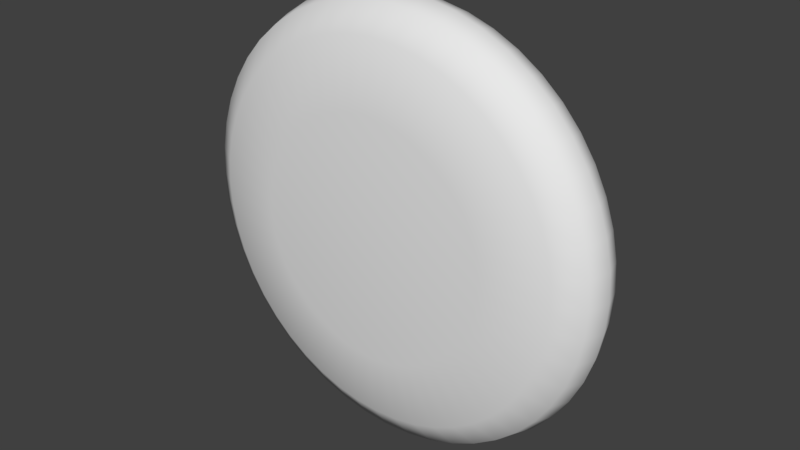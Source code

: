 # Source: Fan.blend  (saved by Blender 2.79.0; exported with 4.5.12 LTS)
import bpy
from mathutils import Matrix  # noqa: F401  (used for matrix-valued properties, if any)

bpy.ops.wm.read_factory_settings(use_empty=True)
scene = bpy.context.scene
scene.name = 'Scene'

# ---- collections
col_collection_1 = bpy.data.collections.new('Collection 1'); scene.collection.children.link(col_collection_1)
col_collection_11 = bpy.data.collections.new('Collection 11'); scene.collection.children.link(col_collection_11)

# ---- world
world_world = bpy.data.worlds.new('World'); scene.world = world_world
world_world.color = (0.05088, 0.05088, 0.05088)
world_world.use_sun_shadow = False
world_world.sun_shadow_jitter_overblur = 0.0
world_world.cycles.sampling_method = 'MANUAL'

# ---- meshes
me_cylinder = bpy.data.meshes.new('Cylinder')
me_cylinder.from_pydata([(0.0, -0.2, 1.0), (0.0, 0.2, 1.0), (0.1951, -0.2, 1.019), (0.1951, 0.2, 1.019), (0.3827, -0.2, 1.076), (0.3827, 0.2, 1.076), (0.5556, -0.2, 1.169), (0.5556, 0.2, 1.169), (0.7071, -0.2, 1.293), (0.7071, 0.2, 1.293), (0.8315, -0.2, 1.444), (0.8315, 0.2, 1.444), (0.9239, -0.2, 1.617), (0.9239, 0.2, 1.617), (0.9808, -0.2, 1.805), (0.9808, 0.2, 1.805), (1.0, -0.2, 2.0), (1.0, 0.2, 2.0), (0.9808, -0.2, 2.195), (0.9808, 0.2, 2.195), (0.9239, -0.2, 2.383), (0.9239, 0.2, 2.383), (0.8315, -0.2, 2.556), (0.8315, 0.2, 2.556), (0.7071, -0.2, 2.707), (0.7071, 0.2, 2.707), (0.5556, -0.2, 2.831), (0.5556, 0.2, 2.831), (0.3827, -0.2, 2.924), (0.3827, 0.2, 2.924), (0.1951, -0.2, 2.981), (0.1951, 0.2, 2.981), (-3.258e-07, -0.2, 3.0), (-3.258e-07, 0.2, 3.0), (-0.1951, -0.2, 2.981), (-0.1951, 0.2, 2.981), (-0.3827, -0.2, 2.924), (-0.3827, 0.2, 2.924), (-0.5556, -0.2, 2.831), (-0.5556, 0.2, 2.831), (-0.7071, -0.2, 2.707), (-0.7071, 0.2, 2.707), (-0.8315, -0.2, 2.556), (-0.8315, 0.2, 2.556), (-0.9239, -0.2, 2.383), (-0.9239, 0.2, 2.383), (-0.9808, -0.2, 2.195), (-0.9808, 0.2, 2.195), (-1.0, -0.2, 2.0), (-1.0, 0.2, 2.0), (-0.9808, -0.2, 1.805), (-0.9808, 0.2, 1.805), (-0.9239, -0.2, 1.617), (-0.9239, 0.2, 1.617), (-0.8315, -0.2, 1.444), (-0.8315, 0.2, 1.444), (-0.7071, -0.2, 1.293), (-0.7071, 0.2, 1.293), (-0.5556, -0.2, 1.169), (-0.5556, 0.2, 1.169), (-0.3827, -0.2, 1.076), (-0.3827, 0.2, 1.076), (-0.1951, -0.2, 1.019), (-0.1951, 0.2, 1.019), (-1.072, 0.05606, 1.811), (-1.203, 0.07355, 1.845), (-1.383, 0.09492, 1.919), (-1.6, 0.1173, 2.047), (-1.817, 0.1351, 2.223), (-1.996, 0.1435, 2.441), (-2.107, 0.139, 2.683), (-2.128, 0.1199, 2.932), (-2.068, 0.08585, 3.206), (-1.941, 0.03954, 3.501), (-1.763, -0.0126, 3.771), (-1.534, -0.06927, 4.004), (-1.267, -0.1285, 4.201), (-1.015, -0.18, 4.336), (-0.806, -0.2182, 4.399), (-0.5262, -0.2496, 4.264), (-0.4846, -0.2409, 4.095), (-0.5124, -0.2205, 3.916), (-0.5933, -0.1904, 3.722), (-0.6937, -0.1551, 3.503), (-0.7682, -0.1227, 3.272), (-0.7935, -0.09712, 3.032), (-0.762, -0.08125, 2.801), (-0.6396, -0.2422, 4.378), (-0.8353, 0.01685, 1.849), (-0.5932, -0.09045, 2.622), (-1.056, 0.1545, 1.82), (-1.188, 0.172, 1.854), (-1.368, 0.1933, 1.927), (-1.585, 0.2157, 2.055), (-1.801, 0.2335, 2.232), (-1.981, 0.2419, 2.45), (-2.092, 0.2374, 2.692), (-2.113, 0.2183, 2.941), (-2.053, 0.1843, 3.215), (-1.926, 0.138, 3.51), (-1.747, 0.08583, 3.78), (-1.518, 0.02915, 4.013), (-1.251, -0.03011, 4.209), (-0.9994, -0.0816, 4.345), (-0.7907, -0.1198, 4.408), (-0.5109, -0.1512, 4.273), (-0.4693, -0.1425, 4.104), (-0.4971, -0.1221, 3.925), (-0.578, -0.09196, 3.73), (-0.6784, -0.05667, 3.512), (-0.7529, -0.02428, 3.281), (-0.7782, 0.001303, 3.041), (-0.7467, 0.01717, 2.81), (-0.6243, -0.1438, 4.386), (-0.8199, 0.1153, 1.858), (-0.5779, 0.007968, 2.631), (6.519e-08, -0.1262, 2.0), (6.892e-08, 0.08218, 2.0), (0.0, 2.98e-07, 1.0), (0.1951, 2.98e-07, 1.019), (0.3827, 2.98e-07, 1.076), (0.5556, 2.98e-07, 1.169), (0.7071, 2.98e-07, 1.293), (0.8315, 2.98e-07, 1.444), (0.9239, 2.98e-07, 1.617), (0.9808, 2.98e-07, 1.805), (1.0, 2.98e-07, 2.0), (0.9808, 2.98e-07, 2.195), (0.9239, 2.98e-07, 2.383), (0.8315, 3.278e-07, 2.556), (0.7071, 2.98e-07, 2.707), (0.5556, 2.98e-07, 2.831), (0.3827, 2.98e-07, 2.924), (0.1951, 2.98e-07, 2.981), (-3.258e-07, 3.278e-07, 3.0), (-0.1951, 3.278e-07, 2.981), (-0.3827, 2.98e-07, 2.924), (-0.5556, 2.98e-07, 2.831), (-0.7071, 2.98e-07, 2.707), (-0.8315, 2.98e-07, 2.556), (-0.9239, 2.98e-07, 2.383), (-0.9808, 2.98e-07, 2.195), (-1.0, 2.98e-07, 2.0), (-0.9808, 2.98e-07, 1.805), (-0.9239, 2.98e-07, 1.617), (-0.8315, 2.98e-07, 1.444), (-0.7071, 2.98e-07, 1.293), (-0.5556, 2.98e-07, 1.169), (-0.3827, 2.98e-07, 1.076), (-0.1951, 2.98e-07, 1.019), (0.3724, 0.05606, 3.023), (0.4674, 0.07355, 3.12), (0.621, 0.09492, 3.238), (0.8404, 0.1173, 3.363), (1.102, 0.1351, 3.462), (1.38, 0.1435, 3.508), (1.645, 0.139, 3.483), (1.872, 0.1199, 3.377), (2.078, 0.08585, 3.188), (2.27, 0.03954, 2.931), (2.415, -0.0126, 2.641), (2.503, -0.06927, 2.326), (2.539, -0.1285, 1.997), (2.531, -0.18, 1.711), (2.481, -0.2182, 1.498), (2.224, -0.2496, 1.324), (2.056, -0.2409, 1.372), (1.916, -0.2205, 1.486), (1.788, -0.1904, 1.653), (1.649, -0.1551, 1.849), (1.486, -0.1227, 2.029), (1.29, -0.09712, 2.171), (1.074, -0.08125, 2.26), (2.379, -0.2422, 1.365), (0.2865, 0.01685, 2.799), (0.8352, -0.09045, 2.203), (0.3724, 0.1545, 3.005), (0.4674, 0.172, 3.102), (0.621, 0.1933, 3.221), (0.8405, 0.2157, 3.345), (1.102, 0.2335, 3.444), (1.38, 0.2419, 3.491), (1.645, 0.2374, 3.466), (1.872, 0.2183, 3.359), (2.078, 0.1843, 3.17), (2.27, 0.138, 2.913), (2.415, 0.08583, 2.623), (2.503, 0.02915, 2.308), (2.539, -0.03011, 1.979), (2.531, -0.0816, 1.693), (2.481, -0.1198, 1.481), (2.224, -0.1512, 1.306), (2.056, -0.1425, 1.355), (1.916, -0.1221, 1.468), (1.788, -0.09196, 1.635), (1.649, -0.05667, 1.832), (1.486, -0.02428, 2.011), (1.29, 0.001303, 2.154), (1.074, 0.01717, 2.242), (2.379, -0.1438, 1.347), (0.2866, 0.1153, 2.781), (0.8352, 0.007968, 2.185), (0.6994, 0.05606, 1.166), (0.736, 0.07355, 1.035), (0.7621, 0.09492, 0.8429), (0.7599, 0.1173, 0.5908), (0.7149, 0.1351, 0.3149), (0.6164, 0.1435, 0.05081), (0.462, 0.139, -0.1662), (0.2567, 0.1199, -0.3095), (-0.01023, 0.08585, -0.3939), (-0.3291, 0.03954, -0.4315), (-0.6522, -0.0126, -0.4118), (-0.9688, -0.06927, -0.3303), (-1.272, -0.1285, -0.1973), (-1.516, -0.18, -0.04692), (-1.675, -0.2182, 0.1022), (-1.697, -0.2496, 0.4124), (-1.572, -0.2409, 0.533), (-1.403, -0.2205, 0.5982), (-1.194, -0.1904, 0.6254), (-0.9549, -0.1551, 0.6476), (-0.7177, -0.1227, 0.6986), (-0.4967, -0.09712, 0.7969), (-0.3125, -0.08125, 0.9397), (-1.739, -0.2422, 0.2573), (0.5487, 0.01685, 1.352), (-0.242, -0.09045, 1.175), (0.684, 0.1545, 1.175), (0.7207, 0.172, 1.044), (0.7467, 0.1933, 0.8518), (0.7445, 0.2157, 0.5997), (0.6995, 0.2335, 0.3237), (0.6011, 0.2419, 0.05965), (0.4467, 0.2374, -0.1574), (0.2414, 0.2183, -0.3006), (-0.02556, 0.1843, -0.3851), (-0.3444, 0.138, -0.4227), (-0.6676, 0.08583, -0.4029), (-0.9842, 0.02915, -0.3215), (-1.288, -0.03011, -0.1885), (-1.531, -0.0816, -0.03809), (-1.69, -0.1198, 0.111), (-1.713, -0.1512, 0.4212), (-1.587, -0.1425, 0.5418), (-1.419, -0.1221, 0.607), (-1.21, -0.09196, 0.6342), (-0.9702, -0.05667, 0.6565), (-0.733, -0.02428, 0.7074), (-0.5121, 0.001303, 0.8058), (-0.3278, 0.01717, 0.9485), (-1.755, -0.1438, 0.2661), (0.5334, 0.1153, 1.361), (-0.2573, 0.007968, 1.184)], [], [(118, 1, 3, 119), (119, 3, 5, 120), (120, 5, 7, 121), (121, 7, 9, 122), (122, 9, 11, 123), (123, 11, 13, 124), (124, 13, 15, 125), (125, 15, 17, 126), (126, 17, 19, 127), (127, 19, 21, 128), (128, 21, 23, 129), (129, 23, 25, 130), (130, 25, 27, 131), (131, 27, 29, 132), (132, 29, 31, 133), (133, 31, 33, 134), (134, 33, 35, 135), (135, 35, 37, 136), (136, 37, 39, 137), (137, 39, 41, 138), (138, 41, 43, 139), (139, 43, 45, 140), (140, 45, 47, 141), (141, 47, 49, 142), (142, 49, 51, 143), (143, 51, 53, 144), (144, 53, 55, 145), (145, 55, 57, 146), (146, 57, 59, 147), (147, 59, 61, 148), (21, 19, 117), (148, 61, 63, 149), (149, 63, 1, 118), (65, 64, 86), (66, 65, 86), (86, 85, 66), (66, 85, 67), (68, 67, 85), (69, 68, 85), (85, 84, 69), (69, 84, 70), (71, 70, 84), (72, 71, 84), (73, 72, 84), (84, 83, 73), (73, 83, 74), (75, 74, 83), (83, 82, 75), (75, 82, 76), (82, 81, 76), (76, 81, 77), (81, 80, 77), (77, 80, 78), (80, 79, 78), (87, 78, 79), (64, 88, 89, 86), (91, 112, 90), (92, 112, 91), (112, 92, 111), (92, 93, 111), (94, 111, 93), (95, 111, 94), (111, 95, 110), (95, 96, 110), (97, 110, 96), (98, 110, 97), (99, 110, 98), (110, 99, 109), (99, 100, 109), (101, 109, 100), (109, 101, 108), (101, 102, 108), (108, 102, 107), (102, 103, 107), (107, 103, 106), (103, 104, 106), (106, 104, 105), (113, 105, 104), (90, 112, 115, 114), (72, 73, 99, 98), (64, 65, 91, 90), (80, 81, 107, 106), (86, 89, 115, 112), (73, 74, 100, 99), (66, 67, 93, 92), (81, 82, 108, 107), (88, 64, 90, 114), (74, 75, 101, 100), (67, 68, 94, 93), (82, 83, 109, 108), (75, 76, 102, 101), (68, 69, 95, 94), (83, 84, 110, 109), (76, 77, 103, 102), (69, 70, 96, 95), (84, 85, 111, 110), (77, 78, 104, 103), (70, 71, 97, 96), (85, 86, 112, 111), (87, 79, 105, 113), (71, 72, 98, 97), (78, 87, 113, 104), (65, 66, 92, 91), (79, 80, 106, 105), (10, 12, 116), (28, 30, 116), (46, 48, 116), (2, 4, 116), (20, 22, 116), (38, 40, 116), (56, 58, 116), (12, 14, 116), (30, 32, 116), (48, 50, 116), (4, 6, 116), (22, 24, 116), (40, 42, 116), (58, 60, 116), (14, 16, 116), (32, 34, 116), (50, 52, 116), (6, 8, 116), (24, 26, 116), (42, 44, 116), (60, 62, 116), (16, 18, 116), (34, 36, 116), (52, 54, 116), (8, 10, 116), (26, 28, 116), (44, 46, 116), (0, 2, 116), (62, 0, 116), (18, 20, 116), (36, 38, 116), (54, 56, 116), (39, 37, 117), (57, 55, 117), (13, 11, 117), (31, 29, 117), (49, 47, 117), (5, 3, 117), (23, 21, 117), (41, 39, 117), (59, 57, 117), (15, 13, 117), (33, 31, 117), (51, 49, 117), (7, 5, 117), (25, 23, 117), (43, 41, 117), (61, 59, 117), (17, 15, 117), (35, 33, 117), (53, 51, 117), (9, 7, 117), (27, 25, 117), (45, 43, 117), (63, 61, 117), (19, 17, 117), (37, 35, 117), (55, 53, 117), (11, 9, 117), (29, 27, 117), (47, 45, 117), (3, 1, 117), (1, 63, 117), (62, 149, 118, 0), (60, 148, 149, 62), (58, 147, 148, 60), (56, 146, 147, 58), (54, 145, 146, 56), (52, 144, 145, 54), (50, 143, 144, 52), (48, 142, 143, 50), (46, 141, 142, 48), (44, 140, 141, 46), (42, 139, 140, 44), (40, 138, 139, 42), (38, 137, 138, 40), (36, 136, 137, 38), (34, 135, 136, 36), (32, 134, 135, 34), (30, 133, 134, 32), (28, 132, 133, 30), (26, 131, 132, 28), (24, 130, 131, 26), (22, 129, 130, 24), (20, 128, 129, 22), (18, 127, 128, 20), (16, 126, 127, 18), (14, 125, 126, 16), (12, 124, 125, 14), (10, 123, 124, 12), (8, 122, 123, 10), (6, 121, 122, 8), (4, 120, 121, 6), (2, 119, 120, 4), (0, 118, 119, 2), (151, 150, 172), (152, 151, 172), (172, 171, 152), (152, 171, 153), (154, 153, 171), (155, 154, 171), (171, 170, 155), (155, 170, 156), (157, 156, 170), (158, 157, 170), (159, 158, 170), (170, 169, 159), (159, 169, 160), (161, 160, 169), (169, 168, 161), (161, 168, 162), (168, 167, 162), (162, 167, 163), (167, 166, 163), (163, 166, 164), (166, 165, 164), (173, 164, 165), (150, 174, 175, 172), (177, 198, 176), (178, 198, 177), (198, 178, 197), (178, 179, 197), (180, 197, 179), (181, 197, 180), (197, 181, 196), (181, 182, 196), (183, 196, 182), (184, 196, 183), (185, 196, 184), (196, 185, 195), (185, 186, 195), (187, 195, 186), (195, 187, 194), (187, 188, 194), (194, 188, 193), (188, 189, 193), (193, 189, 192), (189, 190, 192), (192, 190, 191), (199, 191, 190), (176, 198, 201, 200), (158, 159, 185, 184), (150, 151, 177, 176), (166, 167, 193, 192), (172, 175, 201, 198), (159, 160, 186, 185), (152, 153, 179, 178), (167, 168, 194, 193), (174, 150, 176, 200), (160, 161, 187, 186), (153, 154, 180, 179), (168, 169, 195, 194), (161, 162, 188, 187), (154, 155, 181, 180), (169, 170, 196, 195), (162, 163, 189, 188), (155, 156, 182, 181), (170, 171, 197, 196), (163, 164, 190, 189), (156, 157, 183, 182), (171, 172, 198, 197), (173, 165, 191, 199), (157, 158, 184, 183), (164, 173, 199, 190), (151, 152, 178, 177), (165, 166, 192, 191), (203, 202, 224), (204, 203, 224), (224, 223, 204), (204, 223, 205), (206, 205, 223), (207, 206, 223), (223, 222, 207), (207, 222, 208), (209, 208, 222), (210, 209, 222), (211, 210, 222), (222, 221, 211), (211, 221, 212), (213, 212, 221), (221, 220, 213), (213, 220, 214), (220, 219, 214), (214, 219, 215), (219, 218, 215), (215, 218, 216), (218, 217, 216), (225, 216, 217), (202, 226, 227, 224), (229, 250, 228), (230, 250, 229), (250, 230, 249), (230, 231, 249), (232, 249, 231), (233, 249, 232), (249, 233, 248), (233, 234, 248), (235, 248, 234), (236, 248, 235), (237, 248, 236), (248, 237, 247), (237, 238, 247), (239, 247, 238), (247, 239, 246), (239, 240, 246), (246, 240, 245), (240, 241, 245), (245, 241, 244), (241, 242, 244), (244, 242, 243), (251, 243, 242), (228, 250, 253, 252), (210, 211, 237, 236), (202, 203, 229, 228), (218, 219, 245, 244), (224, 227, 253, 250), (211, 212, 238, 237), (204, 205, 231, 230), (219, 220, 246, 245), (226, 202, 228, 252), (212, 213, 239, 238), (205, 206, 232, 231), (220, 221, 247, 246), (213, 214, 240, 239), (206, 207, 233, 232), (221, 222, 248, 247), (214, 215, 241, 240), (207, 208, 234, 233), (222, 223, 249, 248), (215, 216, 242, 241), (208, 209, 235, 234), (223, 224, 250, 249), (225, 217, 243, 251), (209, 210, 236, 235), (216, 225, 251, 242), (203, 204, 230, 229), (217, 218, 244, 243)])
me_cylinder.polygons.foreach_set('use_smooth', [1, 1, 1, 1, 1, 1, 1, 1, 1, 1, 1, 1, 1, 1, 1, 1, 1, 1, 1, 1, 1, 1, 1, 1, 1, 1, 1, 1, 1, 1, 1, 1, 1, 0, 0, 0, 0, 0, 0, 0, 0, 0, 0, 0, 0, 0, 0, 0, 0, 0, 0, 0, 0, 0, 0, 0, 0, 0, 0, 0, 0, 0, 0, 0, 0, 0, 0, 0, 0, 0, 0, 0, 0, 0, 0, 0, 0, 0, 0, 1, 1, 1, 1, 1, 1, 1, 1, 1, 1, 1, 1, 1, 1, 1, 1, 1, 1, 1, 1, 1, 1, 1, 1, 1, 1, 1, 1, 1, 1, 1, 1, 1, 1, 1, 1, 1, 1, 1, 1, 1, 1, 1, 1, 1, 1, 1, 1, 1, 1, 1, 1, 1, 1, 1, 1, 1, 1, 1, 1, 1, 1, 1, 1, 1, 1, 1, 1, 1, 1, 1, 1, 1, 1, 1, 1, 1, 1, 1, 1, 1, 1, 1, 1, 1, 1, 1, 1, 1, 1, 1, 1, 1, 1, 1, 1, 1, 1, 1, 1, 1, 1, 1, 1, 1, 1, 1, 1, 1, 1, 1, 1, 1, 1, 1, 1, 1, 1, 1, 1, 0, 0, 0, 0, 0, 0, 0, 0, 0, 0, 0, 0, 0, 0, 0, 0, 0, 0, 0, 0, 0, 0, 0, 0, 0, 0, 0, 0, 0, 0, 0, 0, 0, 0, 0, 0, 0, 0, 0, 0, 0, 0, 0, 0, 0, 0, 1, 1, 1, 1, 1, 1, 1, 1, 1, 1, 1, 1, 1, 1, 1, 1, 1, 1, 1, 1, 1, 1, 1, 1, 1, 0, 0, 0, 0, 0, 0, 0, 0, 0, 0, 0, 0, 0, 0, 0, 0, 0, 0, 0, 0, 0, 0, 0, 0, 0, 0, 0, 0, 0, 0, 0, 0, 0, 0, 0, 0, 0, 0, 0, 0, 0, 0, 0, 0, 0, 0, 1, 1, 1, 1, 1, 1, 1, 1, 1, 1, 1, 1, 1, 1, 1, 1, 1, 1, 1, 1, 1, 1, 1, 1, 1])
_uv = me_cylinder.uv_layers.new(name='UVMap')
_uv.uv.foreach_set('vector', [0.1902, 0.04795, 0.2185, 0.1025, 0.1737, 0.1326, 0.1352, 0.08464, 0.1352, 0.08464, 0.1737, 0.1326, 0.1356, 0.1709, 0.08855, 0.1313, 0.08855, 0.1313, 0.1356, 0.1709, 0.1058, 0.2158, 0.05186, 0.1862, 0.05186, 0.1862, 0.1058, 0.2158, 0.08523, 0.2658, 0.02658, 0.2473, 0.02658, 0.2473, 0.08523, 0.2658, 0.07483, 0.3187, 0.0137, 0.312, 0.0137, 0.312, 0.07483, 0.3187, 0.07496, 0.3727, 0.0137, 0.3781, 0.0137, 0.3781, 0.07496, 0.3727, 0.08563, 0.4256, 0.02658, 0.4428, 0.02658, 0.4428, 0.08563, 0.4256, 0.1064, 0.4755, 0.05186, 0.5039, 0.05186, 0.5039, 0.1064, 0.4755, 0.1365, 0.5203, 0.08855, 0.5588, 0.08855, 0.5588, 0.1365, 0.5203, 0.1748, 0.5584, 0.1352, 0.6055, 0.1352, 0.6055, 0.1748, 0.5584, 0.2197, 0.5882, 0.1902, 0.6422, 0.1902, 0.6422, 0.2197, 0.5882, 0.2697, 0.6088, 0.2512, 0.6674, 0.2512, 0.6674, 0.2697, 0.6088, 0.3226, 0.6192, 0.3159, 0.6803, 0.3159, 0.6803, 0.3226, 0.6192, 0.3766, 0.6191, 0.382, 0.6803, 0.382, 0.6803, 0.3766, 0.6191, 0.4296, 0.6084, 0.4468, 0.6674, 0.4468, 0.6674, 0.4296, 0.6084, 0.4794, 0.5876, 0.5078, 0.6422, 0.5078, 0.6422, 0.4794, 0.5876, 0.5242, 0.5575, 0.5627, 0.6055, 0.5627, 0.6055, 0.5242, 0.5575, 0.5623, 0.5192, 0.6094, 0.5588, 0.6094, 0.5588, 0.5623, 0.5192, 0.5922, 0.4743, 0.6461, 0.5039, 0.6461, 0.5039, 0.5922, 0.4743, 0.6127, 0.4243, 0.6713, 0.4428, 0.6713, 0.4428, 0.6127, 0.4243, 0.6231, 0.3714, 0.6842, 0.3781, 0.6842, 0.3781, 0.6231, 0.3714, 0.623, 0.3174, 0.6842, 0.312, 0.6842, 0.312, 0.623, 0.3174, 0.6123, 0.2645, 0.6713, 0.2473, 0.6713, 0.2473, 0.6123, 0.2645, 0.5915, 0.2146, 0.6461, 0.1862, 0.6461, 0.1862, 0.5915, 0.2146, 0.5614, 0.1698, 0.6094, 0.1313, 0.6094, 0.1313, 0.5614, 0.1698, 0.5231, 0.1317, 0.5627, 0.08464, 0.5627, 0.08464, 0.5231, 0.1317, 0.4782, 0.1019, 0.5078, 0.04795, 0.5078, 0.04795, 0.4782, 0.1019, 0.4282, 0.08132, 0.4468, 0.02268, 0.4468, 0.02268, 0.4282, 0.08132, 0.3753, 0.07092, 0.382, 0.009792, 0.382, 0.009792, 0.3753, 0.07092, 0.3213, 0.07106, 0.3159, 0.009792, 0.1748, 0.5584, 0.1365, 0.5203, 0.349, 0.3451, 0.3159, 0.009792, 0.3213, 0.07106, 0.2684, 0.08172, 0.2512, 0.02268, 0.2512, 0.02268, 0.2684, 0.08172, 0.2185, 0.1025, 0.1902, 0.04795, 0.9272, 0.5504, 0.9131, 0.5146, 0.6335, 0.6037, 0.9402, 0.6036, 0.9272, 0.5504, 0.6335, 0.6037, 0.6335, 0.6037, 0.5855, 0.6484, 0.9402, 0.6036, 0.9402, 0.6036, 0.5855, 0.6484, 0.9469, 0.6743, 0.9422, 0.7528, 0.9469, 0.6743, 0.5855, 0.6484, 0.922, 0.8292, 0.9422, 0.7528, 0.5855, 0.6484, 0.5855, 0.6484, 0.5259, 0.6816, 0.922, 0.8292, 0.922, 0.8292, 0.5259, 0.6816, 0.8846, 0.894, 0.8307, 0.9393, 0.8846, 0.894, 0.5259, 0.6816, 0.7577, 0.9698, 0.8307, 0.9393, 0.5259, 0.6816, 0.6686, 0.9884, 0.7577, 0.9698, 0.5259, 0.6816, 0.5259, 0.6816, 0.4603, 0.7019, 0.6686, 0.9884, 0.6686, 0.9884, 0.4603, 0.7019, 0.5766, 0.991, 0.4847, 0.9762, 0.5766, 0.991, 0.4603, 0.7019, 0.4603, 0.7019, 0.3932, 0.7142, 0.4847, 0.9762, 0.4847, 0.9762, 0.3932, 0.7142, 0.395, 0.9467, 0.3932, 0.7142, 0.3349, 0.7271, 0.395, 0.9467, 0.395, 0.9467, 0.3349, 0.7271, 0.3218, 0.9107, 0.3349, 0.7271, 0.2892, 0.7496, 0.3218, 0.9107, 0.3218, 0.9107, 0.2892, 0.7496, 0.2725, 0.873, 0.2892, 0.7496, 0.2571, 0.7866, 0.2725, 0.873, 0.2498, 0.8311, 0.2725, 0.873, 0.2571, 0.7866, 0.9131, 0.5146, 0.8651, 0.4663, 0.6466, 0.536, 0.6335, 0.6037, 0.9251, 0.5512, 0.6315, 0.6051, 0.9109, 0.5155, 0.9382, 0.6044, 0.6315, 0.6051, 0.9251, 0.5512, 0.6315, 0.6051, 0.9382, 0.6044, 0.5836, 0.6498, 0.9382, 0.6044, 0.945, 0.6751, 0.5836, 0.6498, 0.9404, 0.7536, 0.5836, 0.6498, 0.945, 0.6751, 0.9203, 0.8301, 0.5836, 0.6498, 0.9404, 0.7536, 0.5836, 0.6498, 0.9203, 0.8301, 0.524, 0.6831, 0.9203, 0.8301, 0.8831, 0.8949, 0.524, 0.6831, 0.8293, 0.9403, 0.524, 0.6831, 0.8831, 0.8949, 0.7563, 0.9709, 0.524, 0.6831, 0.8293, 0.9403, 0.6672, 0.9897, 0.524, 0.6831, 0.7563, 0.9709, 0.524, 0.6831, 0.6672, 0.9897, 0.4584, 0.7035, 0.6672, 0.9897, 0.5752, 0.9925, 0.4584, 0.7035, 0.4833, 0.9778, 0.4584, 0.7035, 0.5752, 0.9925, 0.4584, 0.7035, 0.4833, 0.9778, 0.3914, 0.7159, 0.4833, 0.9778, 0.3936, 0.9484, 0.3914, 0.7159, 0.3914, 0.7159, 0.3936, 0.9484, 0.3331, 0.7289, 0.3936, 0.9484, 0.3203, 0.9125, 0.3331, 0.7289, 0.3331, 0.7289, 0.3203, 0.9125, 0.2874, 0.7515, 0.3203, 0.9125, 0.2709, 0.8749, 0.2874, 0.7515, 0.2874, 0.7515, 0.2709, 0.8749, 0.2554, 0.7886, 0.2481, 0.8331, 0.2554, 0.7886, 0.2709, 0.8749, 0.9109, 0.5155, 0.6315, 0.6051, 0.6445, 0.5373, 0.8629, 0.4673, 0.9951, 0.3571, 0.9951, 0.41, 0.9788, 0.41, 0.9788, 0.3571, 0.9951, 0.0397, 0.9951, 0.06205, 0.9788, 0.06205, 0.9788, 0.0397, 0.9951, 0.7382, 0.9951, 0.7678, 0.9788, 0.7678, 0.9788, 0.7382, 0.9951, 0.9597, 0.9949, 0.9998, 0.9786, 0.9998, 0.9788, 0.9597, 0.9951, 0.41, 0.9951, 0.4634, 0.9788, 0.4634, 0.9788, 0.41, 0.9951, 0.09389, 0.9951, 0.1351, 0.9788, 0.1351, 0.9788, 0.09389, 0.9951, 0.7678, 0.9951, 0.8025, 0.9788, 0.8025, 0.9788, 0.7678, 0.9949, 0.0001561, 0.9951, 0.0397, 0.9788, 0.0397, 0.9786, 0.0001561, 0.9951, 0.4634, 0.9951, 0.5175, 0.9788, 0.5175, 0.9788, 0.4634, 0.9951, 0.1351, 0.9951, 0.1808, 0.9788, 0.1808, 0.9788, 0.1351, 0.9951, 0.8025, 0.9951, 0.8421, 0.9788, 0.8421, 0.9788, 0.8025, 0.9951, 0.5175, 0.9951, 0.5724, 0.9788, 0.5724, 0.9788, 0.5175, 0.9951, 0.1808, 0.9951, 0.2268, 0.9788, 0.2268, 0.9788, 0.1808, 0.9951, 0.8421, 0.9951, 0.882, 0.9788, 0.882, 0.9788, 0.8421, 0.9951, 0.5724, 0.9951, 0.6198, 0.9788, 0.6198, 0.9788, 0.5724, 0.9951, 0.2268, 0.9951, 0.2702, 0.9788, 0.2702, 0.9788, 0.2268, 0.9951, 0.882, 0.9951, 0.9217, 0.9788, 0.9217, 0.9788, 0.882, 0.9951, 0.6198, 0.9951, 0.6559, 0.9788, 0.6559, 0.9788, 0.6198, 0.9951, 0.2702, 0.9951, 0.3111, 0.9788, 0.3111, 0.9788, 0.2702, 0.9951, 0.9217, 0.9951, 0.9597, 0.9788, 0.9597, 0.9788, 0.9217, 0.9951, 0.6835, 0.9951, 0.7097, 0.9788, 0.7097, 0.9788, 0.6835, 0.9951, 0.3111, 0.9951, 0.3571, 0.9788, 0.3571, 0.9788, 0.3111, 0.9951, 0.6559, 0.9951, 0.6835, 0.9788, 0.6835, 0.9788, 0.6559, 0.9951, 0.06205, 0.9951, 0.09389, 0.9788, 0.09389, 0.9788, 0.06205, 0.9951, 0.7097, 0.9951, 0.7382, 0.9788, 0.7382, 0.9788, 0.7097, 0.6226, 0.3179, 0.6227, 0.3718, 0.349, 0.3455, 0.3227, 0.6192, 0.2698, 0.6088, 0.349, 0.3455, 0.08566, 0.2663, 0.1062, 0.2165, 0.349, 0.3455, 0.5229, 0.1325, 0.5611, 0.1705, 0.349, 0.3455, 0.524, 0.5576, 0.4792, 0.5877, 0.349, 0.3455, 0.1068, 0.4757, 0.08606, 0.426, 0.349, 0.3455, 0.2685, 0.08255, 0.3214, 0.0719, 0.349, 0.3455, 0.6227, 0.3718, 0.6123, 0.4247, 0.349, 0.3455, 0.2698, 0.6088, 0.22, 0.5883, 0.349, 0.3455, 0.1062, 0.2165, 0.136, 0.1716, 0.349, 0.3455, 0.5611, 0.1705, 0.5912, 0.2153, 0.349, 0.3455, 0.4792, 0.5877, 0.4295, 0.6084, 0.349, 0.3455, 0.08606, 0.426, 0.07541, 0.3731, 0.349, 0.3455, 0.3214, 0.0719, 0.3753, 0.07177, 0.349, 0.3455, 0.6123, 0.4247, 0.5918, 0.4745, 0.349, 0.3455, 0.22, 0.5883, 0.1751, 0.5585, 0.349, 0.3455, 0.136, 0.1716, 0.174, 0.1334, 0.349, 0.3455, 0.5912, 0.2153, 0.6119, 0.265, 0.349, 0.3455, 0.4295, 0.6084, 0.3766, 0.6191, 0.349, 0.3455, 0.07541, 0.3731, 0.07527, 0.3192, 0.349, 0.3455, 0.3753, 0.07177, 0.4282, 0.08215, 0.349, 0.3455, 0.5918, 0.4745, 0.562, 0.5194, 0.349, 0.3455, 0.1751, 0.5585, 0.1369, 0.5205, 0.349, 0.3455, 0.174, 0.1334, 0.2188, 0.1033, 0.349, 0.3455, 0.6119, 0.265, 0.6226, 0.3179, 0.349, 0.3455, 0.3766, 0.6191, 0.3227, 0.6192, 0.349, 0.3455, 0.07527, 0.3192, 0.08566, 0.2663, 0.349, 0.3455, 0.478, 0.1027, 0.5229, 0.1325, 0.349, 0.3455, 0.4282, 0.08215, 0.478, 0.1027, 0.349, 0.3455, 0.562, 0.5194, 0.524, 0.5576, 0.349, 0.3455, 0.1369, 0.5205, 0.1068, 0.4757, 0.349, 0.3455, 0.2188, 0.1033, 0.2685, 0.08255, 0.349, 0.3455, 0.5922, 0.4743, 0.5623, 0.5192, 0.349, 0.3451, 0.4282, 0.08132, 0.4782, 0.1019, 0.349, 0.3451, 0.07496, 0.3727, 0.07483, 0.3187, 0.349, 0.3451, 0.4296, 0.6084, 0.3766, 0.6191, 0.349, 0.3451, 0.5915, 0.2146, 0.6123, 0.2645, 0.349, 0.3451, 0.1356, 0.1709, 0.1737, 0.1326, 0.349, 0.3451, 0.2197, 0.5882, 0.1748, 0.5584, 0.349, 0.3451, 0.6127, 0.4243, 0.5922, 0.4743, 0.349, 0.3451, 0.3753, 0.07092, 0.4282, 0.08132, 0.349, 0.3451, 0.08563, 0.4256, 0.07496, 0.3727, 0.349, 0.3451, 0.4794, 0.5876, 0.4296, 0.6084, 0.349, 0.3451, 0.5614, 0.1698, 0.5915, 0.2146, 0.349, 0.3451, 0.1058, 0.2158, 0.1356, 0.1709, 0.349, 0.3451, 0.2697, 0.6088, 0.2197, 0.5882, 0.349, 0.3451, 0.6231, 0.3714, 0.6127, 0.4243, 0.349, 0.3451, 0.3213, 0.07106, 0.3753, 0.07092, 0.349, 0.3451, 0.1064, 0.4755, 0.08563, 0.4256, 0.349, 0.3451, 0.5242, 0.5575, 0.4794, 0.5876, 0.349, 0.3451, 0.5231, 0.1317, 0.5614, 0.1698, 0.349, 0.3451, 0.08523, 0.2658, 0.1058, 0.2158, 0.349, 0.3451, 0.3226, 0.6192, 0.2697, 0.6088, 0.349, 0.3451, 0.623, 0.3174, 0.6231, 0.3714, 0.349, 0.3451, 0.2684, 0.08172, 0.3213, 0.07106, 0.349, 0.3451, 0.1365, 0.5203, 0.1064, 0.4755, 0.349, 0.3451, 0.5623, 0.5192, 0.5242, 0.5575, 0.349, 0.3451, 0.4782, 0.1019, 0.5231, 0.1317, 0.349, 0.3451, 0.07483, 0.3187, 0.08523, 0.2658, 0.349, 0.3451, 0.3766, 0.6191, 0.3226, 0.6192, 0.349, 0.3451, 0.6123, 0.2645, 0.623, 0.3174, 0.349, 0.3451, 0.1737, 0.1326, 0.2185, 0.1025, 0.349, 0.3451, 0.2185, 0.1025, 0.2684, 0.08172, 0.349, 0.3451, 0.4282, 0.08215, 0.4466, 0.02359, 0.5076, 0.04883, 0.478, 0.1027, 0.3753, 0.07177, 0.382, 0.01073, 0.4466, 0.02359, 0.4282, 0.08215, 0.3214, 0.0719, 0.316, 0.01073, 0.382, 0.01073, 0.3753, 0.07177, 0.2685, 0.08255, 0.2513, 0.02359, 0.316, 0.01073, 0.3214, 0.0719, 0.2188, 0.1033, 0.1904, 0.04883, 0.2513, 0.02359, 0.2685, 0.08255, 0.174, 0.1334, 0.1356, 0.08546, 0.1904, 0.04883, 0.2188, 0.1033, 0.136, 0.1716, 0.08897, 0.1321, 0.1356, 0.08546, 0.174, 0.1334, 0.1062, 0.2165, 0.05233, 0.1869, 0.08897, 0.1321, 0.136, 0.1716, 0.08566, 0.2663, 0.0271, 0.2478, 0.05233, 0.1869, 0.1062, 0.2165, 0.07527, 0.3192, 0.01423, 0.3125, 0.0271, 0.2478, 0.08566, 0.2663, 0.07541, 0.3731, 0.01423, 0.3785, 0.01423, 0.3125, 0.07527, 0.3192, 0.08606, 0.426, 0.0271, 0.4431, 0.01423, 0.3785, 0.07541, 0.3731, 0.1068, 0.4757, 0.05233, 0.5041, 0.0271, 0.4431, 0.08606, 0.426, 0.1369, 0.5205, 0.08897, 0.5589, 0.05233, 0.5041, 0.1068, 0.4757, 0.1751, 0.5585, 0.1356, 0.6055, 0.08897, 0.5589, 0.1369, 0.5205, 0.22, 0.5883, 0.1904, 0.6421, 0.1356, 0.6055, 0.1751, 0.5585, 0.2698, 0.6088, 0.2513, 0.6674, 0.1904, 0.6421, 0.22, 0.5883, 0.3227, 0.6192, 0.316, 0.6802, 0.2513, 0.6674, 0.2698, 0.6088, 0.3766, 0.6191, 0.382, 0.6802, 0.316, 0.6802, 0.3227, 0.6192, 0.4295, 0.6084, 0.4466, 0.6674, 0.382, 0.6802, 0.3766, 0.6191, 0.4792, 0.5877, 0.5076, 0.6421, 0.4466, 0.6674, 0.4295, 0.6084, 0.524, 0.5576, 0.5624, 0.6055, 0.5076, 0.6421, 0.4792, 0.5877, 0.562, 0.5194, 0.609, 0.5589, 0.5624, 0.6055, 0.524, 0.5576, 0.5918, 0.4745, 0.6456, 0.5041, 0.609, 0.5589, 0.562, 0.5194, 0.6123, 0.4247, 0.6709, 0.4431, 0.6456, 0.5041, 0.5918, 0.4745, 0.6227, 0.3718, 0.6837, 0.3785, 0.6709, 0.4431, 0.6123, 0.4247, 0.6226, 0.3179, 0.6837, 0.3125, 0.6837, 0.3785, 0.6227, 0.3718, 0.6119, 0.265, 0.6709, 0.2478, 0.6837, 0.3125, 0.6226, 0.3179, 0.5912, 0.2153, 0.6456, 0.1869, 0.6709, 0.2478, 0.6119, 0.265, 0.5611, 0.1705, 0.609, 0.1321, 0.6456, 0.1869, 0.5912, 0.2153, 0.5229, 0.1325, 0.5624, 0.08546, 0.609, 0.1321, 0.5611, 0.1705, 0.478, 0.1027, 0.5076, 0.04883, 0.5624, 0.08546, 0.5229, 0.1325, 0.9272, 0.5504, 0.9131, 0.5146, 0.6335, 0.6037, 0.9402, 0.6036, 0.9272, 0.5504, 0.6335, 0.6037, 0.6335, 0.6037, 0.5855, 0.6484, 0.9402, 0.6036, 0.9402, 0.6036, 0.5855, 0.6484, 0.9469, 0.6743, 0.9422, 0.7528, 0.9469, 0.6743, 0.5855, 0.6484, 0.922, 0.8292, 0.9422, 0.7528, 0.5855, 0.6484, 0.5855, 0.6484, 0.5259, 0.6816, 0.922, 0.8292, 0.922, 0.8292, 0.5259, 0.6816, 0.8846, 0.894, 0.8307, 0.9393, 0.8846, 0.894, 0.5259, 0.6816, 0.7577, 0.9698, 0.8307, 0.9393, 0.5259, 0.6816, 0.6686, 0.9884, 0.7577, 0.9698, 0.5259, 0.6816, 0.5259, 0.6816, 0.4603, 0.7019, 0.6686, 0.9884, 0.6686, 0.9884, 0.4603, 0.7019, 0.5766, 0.991, 0.4847, 0.9762, 0.5766, 0.991, 0.4603, 0.7019, 0.4603, 0.7019, 0.3932, 0.7142, 0.4847, 0.9762, 0.4847, 0.9762, 0.3932, 0.7142, 0.395, 0.9467, 0.3932, 0.7142, 0.3349, 0.7271, 0.395, 0.9467, 0.395, 0.9467, 0.3349, 0.7271, 0.3218, 0.9107, 0.3349, 0.7271, 0.2892, 0.7496, 0.3218, 0.9107, 0.3218, 0.9107, 0.2892, 0.7496, 0.2725, 0.873, 0.2892, 0.7496, 0.2571, 0.7866, 0.2725, 0.873, 0.2498, 0.8311, 0.2725, 0.873, 0.2571, 0.7866, 0.9131, 0.5146, 0.8651, 0.4663, 0.6466, 0.536, 0.6335, 0.6037, 0.9251, 0.5512, 0.6315, 0.6051, 0.9109, 0.5155, 0.9382, 0.6044, 0.6315, 0.6051, 0.9251, 0.5512, 0.6315, 0.6051, 0.9382, 0.6044, 0.5836, 0.6498, 0.9382, 0.6044, 0.945, 0.6751, 0.5836, 0.6498, 0.9404, 0.7536, 0.5836, 0.6498, 0.945, 0.6751, 0.9203, 0.8301, 0.5836, 0.6498, 0.9404, 0.7536, 0.5836, 0.6498, 0.9203, 0.8301, 0.524, 0.6831, 0.9203, 0.8301, 0.8831, 0.8949, 0.524, 0.6831, 0.8293, 0.9403, 0.524, 0.6831, 0.8831, 0.8949, 0.7563, 0.9709, 0.524, 0.6831, 0.8293, 0.9403, 0.6672, 0.9897, 0.524, 0.6831, 0.7563, 0.9709, 0.524, 0.6831, 0.6672, 0.9897, 0.4584, 0.7035, 0.6672, 0.9897, 0.5752, 0.9925, 0.4584, 0.7035, 0.4833, 0.9778, 0.4584, 0.7035, 0.5752, 0.9925, 0.4584, 0.7035, 0.4833, 0.9778, 0.3914, 0.7159, 0.4833, 0.9778, 0.3936, 0.9484, 0.3914, 0.7159, 0.3914, 0.7159, 0.3936, 0.9484, 0.3331, 0.7289, 0.3936, 0.9484, 0.3203, 0.9125, 0.3331, 0.7289, 0.3331, 0.7289, 0.3203, 0.9125, 0.2874, 0.7515, 0.3203, 0.9125, 0.2709, 0.8749, 0.2874, 0.7515, 0.2874, 0.7515, 0.2709, 0.8749, 0.2554, 0.7886, 0.2481, 0.8331, 0.2554, 0.7886, 0.2709, 0.8749, 0.9109, 0.5155, 0.6315, 0.6051, 0.6445, 0.5373, 0.8629, 0.4673, 0.9951, 0.3571, 0.9951, 0.41, 0.9788, 0.41, 0.9788, 0.3571, 0.9951, 0.0397, 0.9951, 0.06205, 0.9788, 0.06205, 0.9788, 0.0397, 0.9951, 0.7382, 0.9951, 0.7678, 0.9788, 0.7678, 0.9788, 0.7382, 0.9951, 0.9597, 0.9949, 0.9998, 0.9786, 0.9998, 0.9788, 0.9597, 0.9951, 0.41, 0.9951, 0.4634, 0.9788, 0.4634, 0.9788, 0.41, 0.9951, 0.09389, 0.9951, 0.1351, 0.9788, 0.1351, 0.9788, 0.09389, 0.9951, 0.7678, 0.9951, 0.8025, 0.9788, 0.8025, 0.9788, 0.7678, 0.9949, 0.0001561, 0.9951, 0.0397, 0.9788, 0.0397, 0.9786, 0.0001561, 0.9951, 0.4634, 0.9951, 0.5175, 0.9788, 0.5175, 0.9788, 0.4634, 0.9951, 0.1351, 0.9951, 0.1808, 0.9788, 0.1808, 0.9788, 0.1351, 0.9951, 0.8025, 0.9951, 0.8421, 0.9788, 0.8421, 0.9788, 0.8025, 0.9951, 0.5175, 0.9951, 0.5724, 0.9788, 0.5724, 0.9788, 0.5175, 0.9951, 0.1808, 0.9951, 0.2268, 0.9788, 0.2268, 0.9788, 0.1808, 0.9951, 0.8421, 0.9951, 0.882, 0.9788, 0.882, 0.9788, 0.8421, 0.9951, 0.5724, 0.9951, 0.6198, 0.9788, 0.6198, 0.9788, 0.5724, 0.9951, 0.2268, 0.9951, 0.2702, 0.9788, 0.2702, 0.9788, 0.2268, 0.9951, 0.882, 0.9951, 0.9217, 0.9788, 0.9217, 0.9788, 0.882, 0.9951, 0.6198, 0.9951, 0.6559, 0.9788, 0.6559, 0.9788, 0.6198, 0.9951, 0.2702, 0.9951, 0.3111, 0.9788, 0.3111, 0.9788, 0.2702, 0.9951, 0.9217, 0.9951, 0.9597, 0.9788, 0.9597, 0.9788, 0.9217, 0.9951, 0.6835, 0.9951, 0.7097, 0.9788, 0.7097, 0.9788, 0.6835, 0.9951, 0.3111, 0.9951, 0.3571, 0.9788, 0.3571, 0.9788, 0.3111, 0.9951, 0.6559, 0.9951, 0.6835, 0.9788, 0.6835, 0.9788, 0.6559, 0.9951, 0.06205, 0.9951, 0.09389, 0.9788, 0.09389, 0.9788, 0.06205, 0.9951, 0.7097, 0.9951, 0.7382, 0.9788, 0.7382, 0.9788, 0.7097, 0.9272, 0.5504, 0.9131, 0.5146, 0.6335, 0.6037, 0.9402, 0.6036, 0.9272, 0.5504, 0.6335, 0.6037, 0.6335, 0.6037, 0.5855, 0.6484, 0.9402, 0.6036, 0.9402, 0.6036, 0.5855, 0.6484, 0.9469, 0.6743, 0.9422, 0.7528, 0.9469, 0.6743, 0.5855, 0.6484, 0.922, 0.8292, 0.9422, 0.7528, 0.5855, 0.6484, 0.5855, 0.6484, 0.5259, 0.6816, 0.922, 0.8292, 0.922, 0.8292, 0.5259, 0.6816, 0.8846, 0.894, 0.8307, 0.9393, 0.8846, 0.894, 0.5259, 0.6816, 0.7577, 0.9698, 0.8307, 0.9393, 0.5259, 0.6816, 0.6686, 0.9884, 0.7577, 0.9698, 0.5259, 0.6816, 0.5259, 0.6816, 0.4603, 0.7019, 0.6686, 0.9884, 0.6686, 0.9884, 0.4603, 0.7019, 0.5766, 0.991, 0.4847, 0.9762, 0.5766, 0.991, 0.4603, 0.7019, 0.4603, 0.7019, 0.3932, 0.7142, 0.4847, 0.9762, 0.4847, 0.9762, 0.3932, 0.7142, 0.395, 0.9467, 0.3932, 0.7142, 0.3349, 0.7271, 0.395, 0.9467, 0.395, 0.9467, 0.3349, 0.7271, 0.3218, 0.9107, 0.3349, 0.7271, 0.2892, 0.7496, 0.3218, 0.9107, 0.3218, 0.9107, 0.2892, 0.7496, 0.2725, 0.873, 0.2892, 0.7496, 0.2571, 0.7866, 0.2725, 0.873, 0.2498, 0.8311, 0.2725, 0.873, 0.2571, 0.7866, 0.9131, 0.5146, 0.8651, 0.4663, 0.6466, 0.536, 0.6335, 0.6037, 0.9251, 0.5512, 0.6315, 0.6051, 0.9109, 0.5155, 0.9382, 0.6044, 0.6315, 0.6051, 0.9251, 0.5512, 0.6315, 0.6051, 0.9382, 0.6044, 0.5836, 0.6498, 0.9382, 0.6044, 0.945, 0.6751, 0.5836, 0.6498, 0.9404, 0.7536, 0.5836, 0.6498, 0.945, 0.6751, 0.9203, 0.8301, 0.5836, 0.6498, 0.9404, 0.7536, 0.5836, 0.6498, 0.9203, 0.8301, 0.524, 0.6831, 0.9203, 0.8301, 0.8831, 0.8949, 0.524, 0.6831, 0.8293, 0.9403, 0.524, 0.6831, 0.8831, 0.8949, 0.7563, 0.9709, 0.524, 0.6831, 0.8293, 0.9403, 0.6672, 0.9897, 0.524, 0.6831, 0.7563, 0.9709, 0.524, 0.6831, 0.6672, 0.9897, 0.4584, 0.7035, 0.6672, 0.9897, 0.5752, 0.9925, 0.4584, 0.7035, 0.4833, 0.9778, 0.4584, 0.7035, 0.5752, 0.9925, 0.4584, 0.7035, 0.4833, 0.9778, 0.3914, 0.7159, 0.4833, 0.9778, 0.3936, 0.9484, 0.3914, 0.7159, 0.3914, 0.7159, 0.3936, 0.9484, 0.3331, 0.7289, 0.3936, 0.9484, 0.3203, 0.9125, 0.3331, 0.7289, 0.3331, 0.7289, 0.3203, 0.9125, 0.2874, 0.7515, 0.3203, 0.9125, 0.2709, 0.8749, 0.2874, 0.7515, 0.2874, 0.7515, 0.2709, 0.8749, 0.2554, 0.7886, 0.2481, 0.8331, 0.2554, 0.7886, 0.2709, 0.8749, 0.9109, 0.5155, 0.6315, 0.6051, 0.6445, 0.5373, 0.8629, 0.4673, 0.9951, 0.3571, 0.9951, 0.41, 0.9788, 0.41, 0.9788, 0.3571, 0.9951, 0.0397, 0.9951, 0.06205, 0.9788, 0.06205, 0.9788, 0.0397, 0.9951, 0.7382, 0.9951, 0.7678, 0.9788, 0.7678, 0.9788, 0.7382, 0.9951, 0.9597, 0.9949, 0.9998, 0.9786, 0.9998, 0.9788, 0.9597, 0.9951, 0.41, 0.9951, 0.4634, 0.9788, 0.4634, 0.9788, 0.41, 0.9951, 0.09389, 0.9951, 0.1351, 0.9788, 0.1351, 0.9788, 0.09389, 0.9951, 0.7678, 0.9951, 0.8025, 0.9788, 0.8025, 0.9788, 0.7678, 0.9949, 0.0001561, 0.9951, 0.0397, 0.9788, 0.0397, 0.9786, 0.0001561, 0.9951, 0.4634, 0.9951, 0.5175, 0.9788, 0.5175, 0.9788, 0.4634, 0.9951, 0.1351, 0.9951, 0.1808, 0.9788, 0.1808, 0.9788, 0.1351, 0.9951, 0.8025, 0.9951, 0.8421, 0.9788, 0.8421, 0.9788, 0.8025, 0.9951, 0.5175, 0.9951, 0.5724, 0.9788, 0.5724, 0.9788, 0.5175, 0.9951, 0.1808, 0.9951, 0.2268, 0.9788, 0.2268, 0.9788, 0.1808, 0.9951, 0.8421, 0.9951, 0.882, 0.9788, 0.882, 0.9788, 0.8421, 0.9951, 0.5724, 0.9951, 0.6198, 0.9788, 0.6198, 0.9788, 0.5724, 0.9951, 0.2268, 0.9951, 0.2702, 0.9788, 0.2702, 0.9788, 0.2268, 0.9951, 0.882, 0.9951, 0.9217, 0.9788, 0.9217, 0.9788, 0.882, 0.9951, 0.6198, 0.9951, 0.6559, 0.9788, 0.6559, 0.9788, 0.6198, 0.9951, 0.2702, 0.9951, 0.3111, 0.9788, 0.3111, 0.9788, 0.2702, 0.9951, 0.9217, 0.9951, 0.9597, 0.9788, 0.9597, 0.9788, 0.9217, 0.9951, 0.6835, 0.9951, 0.7097, 0.9788, 0.7097, 0.9788, 0.6835, 0.9951, 0.3111, 0.9951, 0.3571, 0.9788, 0.3571, 0.9788, 0.3111, 0.9951, 0.6559, 0.9951, 0.6835, 0.9788, 0.6835, 0.9788, 0.6559, 0.9951, 0.06205, 0.9951, 0.09389, 0.9788, 0.09389, 0.9788, 0.06205, 0.9951, 0.7097, 0.9951, 0.7382, 0.9788, 0.7382, 0.9788, 0.7097])
me_cylinder.use_remesh_preserve_volume = False
me_cylinder.use_remesh_preserve_attributes = False
me_cylinder.use_mirror_vertex_groups = False
me_cylinder.update()
me_torus = bpy.data.meshes.new('Torus')
me_torus.from_pydata([(3.289, -7.505e-07, 8.536e-08), (3.191, 0.3123, 8.41e-08), (2.81, 0.5571, 7.781e-08), (1.816, 0.6876, 1.128e-07), (1.816, -0.6876, 1.121e-07), (2.81, -0.5571, 1.129e-07), (3.191, -0.3123, 1.043e-07), (3.261, -3.527e-08, -0.4293), (3.163, 0.3123, -0.4165), (2.786, 0.5571, -0.3668), (1.801, 0.6876, -0.2371), (1.801, -0.6876, -0.2371), (2.786, -0.5571, -0.3668), (3.163, -0.3123, -0.4165), (3.177, -7.505e-07, -0.8512), (3.082, 0.3123, -0.8258), (2.715, 0.5571, -0.7274), (1.754, 0.6876, -0.4701), (1.754, -0.6876, -0.4701), (2.715, -0.5571, -0.7274), (3.082, -0.3123, -0.8258), (3.038, -7.505e-07, -1.259), (2.948, 0.3123, -1.221), (2.596, 0.5571, -1.076), (1.678, 0.6876, -0.695), (1.678, -0.6876, -0.695), (2.596, -0.5571, -1.076), (2.948, -0.3123, -1.221), (2.848, -7.505e-07, -1.644), (2.763, 0.3123, -1.595), (2.434, 0.5571, -1.405), (1.573, 0.6876, -0.9081), (1.573, -0.6876, -0.9081), (2.434, -0.5571, -1.405), (2.763, -0.3123, -1.595), (2.609, -7.505e-07, -2.002), (2.531, 0.3123, -1.942), (2.23, 0.5571, -1.711), (1.441, 0.6876, -1.106), (1.441, -0.6876, -1.106), (2.23, -0.5571, -1.711), (2.531, -0.3123, -1.942), (2.326, -3.527e-08, -2.326), (2.256, 0.3123, -2.256), (1.987, 0.5571, -1.987), (1.284, 0.6876, -1.284), (1.284, -0.6876, -1.284), (1.987, -0.5571, -1.987), (2.256, -0.3123, -2.256), (2.002, -7.505e-07, -2.609), (1.942, 0.3123, -2.531), (1.711, 0.5571, -2.23), (1.106, 0.6876, -1.441), (1.106, -0.6876, -1.441), (1.711, -0.5571, -2.23), (1.942, -0.3123, -2.531), (1.644, -7.505e-07, -2.848), (1.595, 0.3123, -2.763), (1.405, 0.5571, -2.434), (0.9081, 0.6876, -1.573), (0.9081, -0.6876, -1.573), (1.405, -0.5571, -2.434), (1.595, -0.3123, -2.763), (1.259, -7.505e-07, -3.038), (1.221, 0.3123, -2.948), (1.076, 0.5571, -2.596), (0.695, 0.6876, -1.678), (0.695, -0.6876, -1.678), (1.076, -0.5571, -2.596), (1.221, -0.3123, -2.948), (0.8512, -3.527e-08, -3.177), (0.8258, 0.3123, -3.082), (0.7274, 0.5571, -2.715), (0.4701, 0.6876, -1.754), (0.4701, -0.6876, -1.754), (0.7274, -0.5571, -2.715), (0.8258, -0.3123, -3.082), (0.4293, -7.505e-07, -3.261), (0.4165, 0.3123, -3.163), (0.3668, 0.5571, -2.786), (0.2371, 0.6876, -1.801), (0.2371, -0.6876, -1.801), (0.3668, -0.5571, -2.786), (0.4165, -0.3123, -3.163), (4.146e-08, -7.505e-07, -3.289), (3.054e-08, 0.3123, -3.191), (3.36e-08, 0.5571, -2.81), (3.479e-08, 0.6876, -1.816), (2.604e-08, -0.6876, -1.816), (2.695e-08, -0.5571, -2.81), (3.558e-08, -0.3123, -3.191), (-0.4293, -7.505e-07, -3.261), (-0.4165, 0.3123, -3.163), (-0.3668, 0.5571, -2.786), (-0.2371, 0.6876, -1.801), (-0.2371, -0.6876, -1.801), (-0.3668, -0.5571, -2.786), (-0.4165, -0.3123, -3.163), (-0.8512, -7.505e-07, -3.177), (-0.8258, 0.3123, -3.082), (-0.7274, 0.5571, -2.715), (-0.4701, 0.6876, -1.754), (-0.4701, -0.6876, -1.754), (-0.7274, -0.5571, -2.715), (-0.8258, -0.3123, -3.082), (-1.259, -3.527e-08, -3.038), (-1.221, 0.3123, -2.948), (-1.076, 0.5571, -2.596), (-0.695, 0.6876, -1.678), (-0.695, -0.6876, -1.678), (-1.076, -0.5571, -2.596), (-1.221, -0.3123, -2.948), (-1.644, -3.527e-08, -2.848), (-1.595, 0.3123, -2.763), (-1.405, 0.5571, -2.434), (-0.9081, 0.6876, -1.573), (-0.9081, -0.6876, -1.573), (-1.405, -0.5571, -2.434), (-1.595, -0.3123, -2.763), (-2.002, -7.505e-07, -2.609), (-1.942, 0.3123, -2.531), (-1.711, 0.5571, -2.23), (-1.106, 0.6876, -1.441), (-1.106, -0.6876, -1.441), (-1.711, -0.5571, -2.23), (-1.942, -0.3123, -2.531), (-2.326, -7.505e-07, -2.326), (-2.256, 0.3123, -2.256), (-1.987, 0.5571, -1.987), (-1.284, 0.6876, -1.284), (-1.284, -0.6876, -1.284), (-1.987, -0.5571, -1.987), (-2.256, -0.3123, -2.256), (-2.609, -7.505e-07, -2.002), (-2.531, 0.3123, -1.942), (-2.23, 0.5571, -1.711), (-1.441, 0.6876, -1.106), (-1.441, -0.6876, -1.106), (-2.23, -0.5571, -1.711), (-2.531, -0.3123, -1.942), (-2.848, -7.505e-07, -1.644), (-2.763, 0.3123, -1.595), (-2.434, 0.5571, -1.405), (-1.573, 0.6876, -0.9081), (-1.573, -0.6876, -0.9081), (-2.434, -0.5571, -1.405), (-2.763, -0.3123, -1.595), (-3.038, -7.505e-07, -1.259), (-2.948, 0.3123, -1.221), (-2.596, 0.5571, -1.076), (-1.678, 0.6876, -0.695), (-1.678, -0.6876, -0.695), (-2.596, -0.5571, -1.076), (-2.948, -0.3123, -1.221), (-3.177, -7.505e-07, -0.8512), (-3.082, 0.3123, -0.8258), (-2.715, 0.5571, -0.7274), (-1.754, 0.6876, -0.4701), (-1.754, -0.6876, -0.4701), (-2.715, -0.5571, -0.7274), (-3.082, -0.3123, -0.8258), (-3.261, -7.505e-07, -0.4293), (-3.163, 0.3123, -0.4165), (-2.786, 0.5571, -0.3668), (-1.801, 0.6876, -0.2371), (-1.801, -0.6876, -0.2371), (-2.786, -0.5571, -0.3668), (-3.163, -0.3123, -0.4165), (-3.289, -7.505e-07, -3.333e-08), (-3.191, 0.3123, -4.926e-08), (-2.81, 0.5571, -2.536e-08), (-1.816, 0.6876, 4.549e-08), (-1.816, -0.6876, 5.293e-08), (-2.81, -0.5571, 1.606e-08), (-3.191, -0.3123, -1.171e-08), (-3.261, -3.527e-08, 0.4293), (-3.163, 0.3123, 0.4165), (-2.786, 0.5571, 0.3668), (-1.801, 0.6876, 0.2371), (-1.801, -0.6876, 0.2371), (-2.786, -0.5571, 0.3668), (-3.163, -0.3123, 0.4165), (-3.177, -3.527e-08, 0.8512), (-3.082, 0.3123, 0.8258), (-2.715, 0.5571, 0.7274), (-1.754, 0.6876, 0.4701), (-1.754, -0.6876, 0.4701), (-2.715, -0.5571, 0.7274), (-3.082, -0.3123, 0.8258), (-3.038, -7.505e-07, 1.259), (-2.948, 0.3123, 1.221), (-2.596, 0.5571, 1.076), (-1.678, 0.6876, 0.695), (-1.678, -0.6876, 0.695), (-2.596, -0.5571, 1.076), (-2.948, -0.3123, 1.221), (-2.848, -7.505e-07, 1.644), (-2.763, 0.3123, 1.595), (-2.434, 0.5571, 1.405), (-1.573, 0.6876, 0.9081), (-1.573, -0.6876, 0.9081), (-2.434, -0.5571, 1.405), (-2.763, -0.3123, 1.595), (-2.609, -7.505e-07, 2.002), (-2.531, 0.3123, 1.942), (-2.23, 0.5571, 1.711), (-1.441, 0.6876, 1.106), (-1.441, -0.6876, 1.106), (-2.23, -0.5571, 1.711), (-2.531, -0.3123, 1.942), (-2.326, -7.505e-07, 2.326), (-2.256, 0.3123, 2.256), (-1.987, 0.5571, 1.987), (-1.284, 0.6876, 1.284), (-1.284, -0.6876, 1.284), (-1.987, -0.5571, 1.987), (-2.256, -0.3123, 2.256), (-2.002, -7.505e-07, 2.609), (-1.942, 0.3123, 2.531), (-1.711, 0.5571, 2.23), (-1.106, 0.6876, 1.441), (-1.106, -0.6876, 1.441), (-1.711, -0.5571, 2.23), (-1.942, -0.3123, 2.531), (-1.644, -7.505e-07, 2.848), (-1.595, 0.3123, 2.763), (-1.405, 0.5571, 2.434), (-0.9081, 0.6876, 1.573), (-0.9081, -0.6876, 1.573), (-1.405, -0.5571, 2.434), (-1.595, -0.3123, 2.763), (-1.259, -7.505e-07, 3.038), (-1.221, 0.3123, 2.948), (-1.076, 0.5571, 2.596), (-0.695, 0.6876, 1.678), (-0.695, -0.6876, 1.678), (-1.076, -0.5571, 2.596), (-1.221, -0.3123, 2.948), (-0.8512, -7.505e-07, 3.177), (-0.8258, 0.3123, 3.082), (-0.7274, 0.5571, 2.715), (-0.4701, 0.6876, 1.754), (-0.4701, -0.6876, 1.754), (-0.7274, -0.5571, 2.715), (-0.8258, -0.3123, 3.082), (-0.4293, -3.527e-08, 3.261), (-0.4165, 0.3123, 3.163), (-0.3668, 0.5571, 2.786), (-0.2371, 0.6876, 1.801), (-0.2371, -0.6876, 1.801), (-0.3668, -0.5571, 2.786), (-0.4165, -0.3123, 3.163), (-4.027e-07, -3.527e-08, 3.289), (-3.97e-07, 0.3123, 3.191), (-3.378e-07, 0.5571, 2.81), (-2.186e-07, 0.6876, 1.816), (-2.257e-07, -0.6876, 1.816), (-3.404e-07, -0.5571, 2.81), (-3.972e-07, -0.3123, 3.191), (0.4293, -3.527e-08, 3.261), (0.4165, 0.3123, 3.163), (0.3668, 0.5571, 2.786), (0.2371, 0.6876, 1.801), (0.2371, -0.6876, 1.801), (0.3668, -0.5571, 2.786), (0.4165, -0.3123, 3.163), (0.8512, -3.527e-08, 3.177), (0.8258, 0.3123, 3.082), (0.7274, 0.5571, 2.715), (0.4701, 0.6876, 1.754), (0.4701, -0.6876, 1.754), (0.7274, -0.5571, 2.715), (0.8258, -0.3123, 3.082), (1.259, -3.527e-08, 3.038), (1.221, 0.3123, 2.948), (1.076, 0.5571, 2.596), (0.695, 0.6876, 1.678), (0.695, -0.6876, 1.678), (1.076, -0.5571, 2.596), (1.221, -0.3123, 2.948), (1.644, -3.527e-08, 2.848), (1.595, 0.3123, 2.763), (1.405, 0.5571, 2.434), (0.9081, 0.6876, 1.573), (0.9081, -0.6876, 1.573), (1.405, -0.5571, 2.434), (1.595, -0.3123, 2.763), (2.002, -7.505e-07, 2.609), (1.942, 0.3123, 2.531), (1.711, 0.5571, 2.23), (1.106, 0.6876, 1.441), (1.106, -0.6876, 1.441), (1.711, -0.5571, 2.23), (1.942, -0.3123, 2.531), (2.326, -7.505e-07, 2.326), (2.256, 0.3123, 2.256), (1.987, 0.5571, 1.987), (1.284, 0.6876, 1.284), (1.284, -0.6876, 1.284), (1.987, -0.5571, 1.987), (2.256, -0.3123, 2.256), (2.609, -7.505e-07, 2.002), (2.531, 0.3123, 1.942), (2.23, 0.5571, 1.711), (1.441, 0.6876, 1.106), (1.441, -0.6876, 1.106), (2.23, -0.5571, 1.711), (2.531, -0.3123, 1.942), (2.848, -7.505e-07, 1.644), (2.763, 0.3123, 1.595), (2.434, 0.5571, 1.405), (1.573, 0.6876, 0.9081), (1.573, -0.6876, 0.9081), (2.434, -0.5571, 1.405), (2.763, -0.3123, 1.595), (3.038, -7.505e-07, 1.259), (2.948, 0.3123, 1.221), (2.596, 0.5571, 1.076), (1.678, 0.6876, 0.695), (1.678, -0.6876, 0.695), (2.596, -0.5571, 1.076), (2.948, -0.3123, 1.221), (3.177, -7.505e-07, 0.8512), (3.082, 0.3123, 0.8258), (2.715, 0.5571, 0.7274), (1.754, 0.6876, 0.4701), (1.754, -0.6876, 0.4701), (2.715, -0.5571, 0.7274), (3.082, -0.3123, 0.8258), (3.261, -7.505e-07, 0.4293), (3.163, 0.3123, 0.4165), (2.786, 0.5571, 0.3668), (1.801, 0.6876, 0.2371), (1.801, -0.6876, 0.2371), (2.786, -0.5571, 0.3668), (3.163, -0.3123, 0.4165), (-5.959e-10, -0.7134, 9.885e-08), (1.936e-08, 0.7134, 1.443e-07)], [], [(0, 7, 8, 1), (1, 8, 9, 2), (2, 9, 10, 3), (4, 11, 12, 5), (5, 12, 13, 6), (6, 13, 7, 0), (7, 14, 15, 8), (8, 15, 16, 9), (9, 16, 17, 10), (11, 18, 19, 12), (12, 19, 20, 13), (13, 20, 14, 7), (14, 21, 22, 15), (15, 22, 23, 16), (16, 23, 24, 17), (18, 25, 26, 19), (19, 26, 27, 20), (20, 27, 21, 14), (21, 28, 29, 22), (22, 29, 30, 23), (23, 30, 31, 24), (25, 32, 33, 26), (26, 33, 34, 27), (27, 34, 28, 21), (28, 35, 36, 29), (29, 36, 37, 30), (30, 37, 38, 31), (32, 39, 40, 33), (33, 40, 41, 34), (34, 41, 35, 28), (35, 42, 43, 36), (36, 43, 44, 37), (37, 44, 45, 38), (39, 46, 47, 40), (40, 47, 48, 41), (41, 48, 42, 35), (42, 49, 50, 43), (43, 50, 51, 44), (44, 51, 52, 45), (46, 53, 54, 47), (47, 54, 55, 48), (48, 55, 49, 42), (49, 56, 57, 50), (50, 57, 58, 51), (51, 58, 59, 52), (53, 60, 61, 54), (54, 61, 62, 55), (55, 62, 56, 49), (56, 63, 64, 57), (57, 64, 65, 58), (58, 65, 66, 59), (60, 67, 68, 61), (61, 68, 69, 62), (62, 69, 63, 56), (63, 70, 71, 64), (64, 71, 72, 65), (65, 72, 73, 66), (67, 74, 75, 68), (68, 75, 76, 69), (69, 76, 70, 63), (70, 77, 78, 71), (71, 78, 79, 72), (72, 79, 80, 73), (74, 81, 82, 75), (75, 82, 83, 76), (76, 83, 77, 70), (77, 84, 85, 78), (78, 85, 86, 79), (79, 86, 87, 80), (81, 88, 89, 82), (82, 89, 90, 83), (83, 90, 84, 77), (84, 91, 92, 85), (85, 92, 93, 86), (86, 93, 94, 87), (88, 95, 96, 89), (89, 96, 97, 90), (90, 97, 91, 84), (91, 98, 99, 92), (92, 99, 100, 93), (93, 100, 101, 94), (95, 102, 103, 96), (96, 103, 104, 97), (97, 104, 98, 91), (98, 105, 106, 99), (99, 106, 107, 100), (100, 107, 108, 101), (102, 109, 110, 103), (103, 110, 111, 104), (104, 111, 105, 98), (105, 112, 113, 106), (106, 113, 114, 107), (107, 114, 115, 108), (109, 116, 117, 110), (110, 117, 118, 111), (111, 118, 112, 105), (112, 119, 120, 113), (113, 120, 121, 114), (114, 121, 122, 115), (116, 123, 124, 117), (117, 124, 125, 118), (118, 125, 119, 112), (119, 126, 127, 120), (120, 127, 128, 121), (121, 128, 129, 122), (123, 130, 131, 124), (124, 131, 132, 125), (125, 132, 126, 119), (126, 133, 134, 127), (127, 134, 135, 128), (128, 135, 136, 129), (130, 137, 138, 131), (131, 138, 139, 132), (132, 139, 133, 126), (133, 140, 141, 134), (134, 141, 142, 135), (135, 142, 143, 136), (137, 144, 145, 138), (138, 145, 146, 139), (139, 146, 140, 133), (140, 147, 148, 141), (141, 148, 149, 142), (142, 149, 150, 143), (144, 151, 152, 145), (145, 152, 153, 146), (146, 153, 147, 140), (147, 154, 155, 148), (148, 155, 156, 149), (149, 156, 157, 150), (151, 158, 159, 152), (152, 159, 160, 153), (153, 160, 154, 147), (154, 161, 162, 155), (155, 162, 163, 156), (156, 163, 164, 157), (158, 165, 166, 159), (159, 166, 167, 160), (160, 167, 161, 154), (161, 168, 169, 162), (162, 169, 170, 163), (163, 170, 171, 164), (165, 172, 173, 166), (166, 173, 174, 167), (167, 174, 168, 161), (168, 175, 176, 169), (169, 176, 177, 170), (170, 177, 178, 171), (172, 179, 180, 173), (173, 180, 181, 174), (174, 181, 175, 168), (175, 182, 183, 176), (176, 183, 184, 177), (177, 184, 185, 178), (179, 186, 187, 180), (180, 187, 188, 181), (181, 188, 182, 175), (182, 189, 190, 183), (183, 190, 191, 184), (184, 191, 192, 185), (186, 193, 194, 187), (187, 194, 195, 188), (188, 195, 189, 182), (189, 196, 197, 190), (190, 197, 198, 191), (191, 198, 199, 192), (193, 200, 201, 194), (194, 201, 202, 195), (195, 202, 196, 189), (196, 203, 204, 197), (197, 204, 205, 198), (198, 205, 206, 199), (200, 207, 208, 201), (201, 208, 209, 202), (202, 209, 203, 196), (203, 210, 211, 204), (204, 211, 212, 205), (205, 212, 213, 206), (207, 214, 215, 208), (208, 215, 216, 209), (209, 216, 210, 203), (210, 217, 218, 211), (211, 218, 219, 212), (212, 219, 220, 213), (214, 221, 222, 215), (215, 222, 223, 216), (216, 223, 217, 210), (217, 224, 225, 218), (218, 225, 226, 219), (219, 226, 227, 220), (221, 228, 229, 222), (222, 229, 230, 223), (223, 230, 224, 217), (224, 231, 232, 225), (225, 232, 233, 226), (226, 233, 234, 227), (228, 235, 236, 229), (229, 236, 237, 230), (230, 237, 231, 224), (231, 238, 239, 232), (232, 239, 240, 233), (233, 240, 241, 234), (235, 242, 243, 236), (236, 243, 244, 237), (237, 244, 238, 231), (238, 245, 246, 239), (239, 246, 247, 240), (240, 247, 248, 241), (242, 249, 250, 243), (243, 250, 251, 244), (244, 251, 245, 238), (245, 252, 253, 246), (246, 253, 254, 247), (247, 254, 255, 248), (249, 256, 257, 250), (250, 257, 258, 251), (251, 258, 252, 245), (252, 259, 260, 253), (253, 260, 261, 254), (254, 261, 262, 255), (256, 263, 264, 257), (257, 264, 265, 258), (258, 265, 259, 252), (259, 266, 267, 260), (260, 267, 268, 261), (261, 268, 269, 262), (263, 270, 271, 264), (264, 271, 272, 265), (265, 272, 266, 259), (266, 273, 274, 267), (267, 274, 275, 268), (268, 275, 276, 269), (270, 277, 278, 271), (271, 278, 279, 272), (272, 279, 273, 266), (273, 280, 281, 274), (274, 281, 282, 275), (275, 282, 283, 276), (277, 284, 285, 278), (278, 285, 286, 279), (279, 286, 280, 273), (280, 287, 288, 281), (281, 288, 289, 282), (282, 289, 290, 283), (284, 291, 292, 285), (285, 292, 293, 286), (286, 293, 287, 280), (287, 294, 295, 288), (288, 295, 296, 289), (289, 296, 297, 290), (291, 298, 299, 292), (292, 299, 300, 293), (293, 300, 294, 287), (294, 301, 302, 295), (295, 302, 303, 296), (296, 303, 304, 297), (298, 305, 306, 299), (299, 306, 307, 300), (300, 307, 301, 294), (301, 308, 309, 302), (302, 309, 310, 303), (303, 310, 311, 304), (305, 312, 313, 306), (306, 313, 314, 307), (307, 314, 308, 301), (308, 315, 316, 309), (309, 316, 317, 310), (310, 317, 318, 311), (312, 319, 320, 313), (313, 320, 321, 314), (314, 321, 315, 308), (315, 322, 323, 316), (316, 323, 324, 317), (317, 324, 325, 318), (319, 326, 327, 320), (320, 327, 328, 321), (321, 328, 322, 315), (322, 329, 330, 323), (323, 330, 331, 324), (324, 331, 332, 325), (326, 333, 334, 327), (327, 334, 335, 328), (328, 335, 329, 322), (329, 0, 1, 330), (330, 1, 2, 331), (331, 2, 3, 332), (333, 4, 5, 334), (334, 5, 6, 335), (335, 6, 0, 329), (25, 18, 336), (312, 305, 336), (102, 95, 336), (130, 123, 336), (270, 263, 336), (32, 25, 336), (88, 81, 336), (109, 102, 336), (186, 179, 336), (242, 235, 336), (249, 242, 336), (256, 249, 336), (221, 214, 336), (116, 109, 336), (207, 200, 336), (158, 151, 336), (144, 137, 336), (277, 270, 336), (123, 116, 336), (326, 319, 336), (151, 144, 336), (53, 46, 336), (228, 221, 336), (46, 39, 336), (67, 60, 336), (165, 158, 336), (305, 298, 336), (235, 228, 336), (137, 130, 336), (39, 32, 336), (193, 186, 336), (74, 67, 336), (291, 284, 336), (333, 326, 336), (298, 291, 336), (18, 11, 336), (200, 193, 336), (319, 312, 336), (214, 207, 336), (172, 165, 336), (263, 256, 336), (81, 74, 336), (4, 333, 336), (179, 172, 336), (11, 4, 336), (60, 53, 336), (284, 277, 336), (95, 88, 336), (66, 73, 337), (255, 262, 337), (227, 234, 337), (185, 192, 337), (87, 94, 337), (38, 45, 337), (220, 227, 337), (318, 325, 337), (45, 52, 337), (283, 290, 337), (325, 332, 337), (136, 143, 337), (94, 101, 337), (108, 115, 337), (129, 136, 337), (10, 17, 337), (143, 150, 337), (115, 122, 337), (332, 3, 337), (164, 171, 337), (234, 241, 337), (178, 185, 337), (290, 297, 337), (73, 80, 337), (101, 108, 337), (150, 157, 337), (276, 283, 337), (304, 311, 337), (199, 206, 337), (311, 318, 337), (122, 129, 337), (269, 276, 337), (59, 66, 337), (192, 199, 337), (241, 248, 337), (248, 255, 337), (24, 31, 337), (262, 269, 337), (3, 10, 337), (31, 38, 337), (171, 178, 337), (17, 24, 337), (213, 220, 337), (52, 59, 337), (157, 164, 337), (206, 213, 337), (297, 304, 337), (80, 87, 337)])
me_torus.polygons.foreach_set('use_smooth', [True] * 384)
_uv = me_torus.uv_layers.new(name='UVMap')
_uv.uv.foreach_set('vector', [0.1234, 0.17, 0.1698, 0.1236, 0.2017, 0.1598, 0.1598, 0.2017, 0.1598, 0.2017, 0.2017, 0.1598, 0.2436, 0.2073, 0.2076, 0.2433, 0.2076, 0.2433, 0.2436, 0.2073, 0.3349, 0.3115, 0.3116, 0.3347, 0.7247, 0.6112, 0.7374, 0.5809, 0.8682, 0.6259, 0.8485, 0.6727, 0.8485, 0.6727, 0.8682, 0.6259, 0.9281, 0.6463, 0.9051, 0.7005, 0.9051, 0.7005, 0.9281, 0.6463, 0.9731, 0.662, 0.948, 0.7217, 0.1698, 0.1236, 0.2218, 0.08371, 0.2488, 0.1238, 0.2017, 0.1598, 0.2017, 0.1598, 0.2488, 0.1238, 0.2841, 0.1764, 0.2436, 0.2073, 0.2436, 0.2073, 0.2841, 0.1764, 0.3609, 0.2916, 0.3349, 0.3115, 0.7374, 0.5809, 0.746, 0.5493, 0.8815, 0.5768, 0.8682, 0.6259, 0.8682, 0.6259, 0.8815, 0.5768, 0.9434, 0.5891, 0.9281, 0.6463, 0.9281, 0.6463, 0.9434, 0.5891, 0.9913, 0.5989, 0.9731, 0.662, 0.2218, 0.08371, 0.2785, 0.05087, 0.3001, 0.09404, 0.2488, 0.1238, 0.2488, 0.1238, 0.3001, 0.09404, 0.3282, 0.1508, 0.2841, 0.1764, 0.2841, 0.1764, 0.3282, 0.1508, 0.3894, 0.2752, 0.3609, 0.2916, 0.746, 0.5493, 0.7504, 0.5168, 0.8884, 0.5263, 0.8815, 0.5768, 0.8815, 0.5768, 0.8884, 0.5263, 0.9516, 0.5304, 0.9434, 0.5891, 0.9434, 0.5891, 0.9516, 0.5304, 0.9999, 0.5335, 0.9913, 0.5989, 0.2785, 0.05087, 0.3391, 0.02577, 0.3548, 0.07143, 0.3001, 0.09404, 0.3001, 0.09404, 0.3548, 0.07143, 0.3753, 0.1314, 0.3282, 0.1508, 0.3282, 0.1508, 0.3753, 0.1314, 0.4198, 0.2627, 0.3894, 0.2752, 0.7504, 0.5168, 0.7505, 0.484, 0.8886, 0.4754, 0.8884, 0.5263, 0.8884, 0.5263, 0.8886, 0.4754, 0.9518, 0.4712, 0.9516, 0.5304, 0.9516, 0.5304, 0.9518, 0.4712, 0.9999, 0.4679, 0.9999, 0.5335, 0.3391, 0.02577, 0.4024, 0.008785, 0.412, 0.05612, 0.3548, 0.07143, 0.3548, 0.07143, 0.412, 0.05612, 0.4246, 0.1182, 0.3753, 0.1314, 0.3753, 0.1314, 0.4246, 0.1182, 0.4515, 0.2542, 0.4198, 0.2627, 0.7505, 0.484, 0.7463, 0.4515, 0.8822, 0.4249, 0.8886, 0.4754, 0.8886, 0.4754, 0.8822, 0.4249, 0.9443, 0.4125, 0.9518, 0.4712, 0.9518, 0.4712, 0.9443, 0.4125, 0.9914, 0.4031, 0.9999, 0.4679, 0.4024, 0.008785, 0.4674, 0.0001763, 0.4708, 0.0484, 0.412, 0.05612, 0.412, 0.05612, 0.4708, 0.0484, 0.4752, 0.1117, 0.4246, 0.1182, 0.4246, 0.1182, 0.4752, 0.1117, 0.4841, 0.25, 0.4515, 0.2542, 0.7463, 0.4515, 0.738, 0.4198, 0.8693, 0.3757, 0.8822, 0.4249, 0.8822, 0.4249, 0.8693, 0.3757, 0.9294, 0.3553, 0.9443, 0.4125, 0.9443, 0.4125, 0.9294, 0.3553, 0.9748, 0.3403, 0.9914, 0.4031, 0.4674, 0.0001763, 0.5331, 9.995e-05, 0.5301, 0.0484, 0.4708, 0.0484, 0.4708, 0.0484, 0.5301, 0.0484, 0.5262, 0.1117, 0.4752, 0.1117, 0.4752, 0.1117, 0.5262, 0.1117, 0.517, 0.2501, 0.4841, 0.25, 0.738, 0.4198, 0.7255, 0.3894, 0.8499, 0.3285, 0.8693, 0.3757, 0.8693, 0.3757, 0.8499, 0.3285, 0.9066, 0.3005, 0.9294, 0.3553, 0.9294, 0.3553, 0.9066, 0.3005, 0.9507, 0.2791, 0.9748, 0.3403, 0.5331, 9.995e-05, 0.5982, 0.008581, 0.589, 0.05617, 0.5301, 0.0484, 0.5301, 0.0484, 0.589, 0.05617, 0.5768, 0.1185, 0.5262, 0.1117, 0.5262, 0.1117, 0.5768, 0.1185, 0.5495, 0.2545, 0.517, 0.2501, 0.7255, 0.3894, 0.7092, 0.3609, 0.8246, 0.2842, 0.8499, 0.3285, 0.8499, 0.3285, 0.8246, 0.2842, 0.8773, 0.2489, 0.9066, 0.3005, 0.9066, 0.3005, 0.8773, 0.2489, 0.9176, 0.2217, 0.9507, 0.2791, 0.5982, 0.008581, 0.6619, 0.02553, 0.6464, 0.07165, 0.589, 0.05617, 0.589, 0.05617, 0.6464, 0.07165, 0.6261, 0.1318, 0.5768, 0.1185, 0.5768, 0.1185, 0.6261, 0.1318, 0.5812, 0.2631, 0.5495, 0.2545, 0.7092, 0.3609, 0.6893, 0.3348, 0.7936, 0.2437, 0.8246, 0.2842, 0.8246, 0.2842, 0.7936, 0.2437, 0.8412, 0.2017, 0.8773, 0.2489, 0.8773, 0.2489, 0.8412, 0.2017, 0.8774, 0.1696, 0.9176, 0.2217, 0.6619, 0.02553, 0.7231, 0.05087, 0.7012, 0.09477, 0.6464, 0.07165, 0.6464, 0.07165, 0.7012, 0.09477, 0.6732, 0.1516, 0.6261, 0.1318, 0.6261, 0.1318, 0.6732, 0.1516, 0.6116, 0.2757, 0.5812, 0.2631, 0.6893, 0.3348, 0.6661, 0.3115, 0.7576, 0.2075, 0.7936, 0.2437, 0.7936, 0.2437, 0.7576, 0.2075, 0.7992, 0.1597, 0.8412, 0.2017, 0.8412, 0.2017, 0.7992, 0.1597, 0.8309, 0.1232, 0.8774, 0.1696, 0.7231, 0.05087, 0.7795, 0.0848, 0.7527, 0.1243, 0.7012, 0.09477, 0.7012, 0.09477, 0.7527, 0.1243, 0.7173, 0.1772, 0.6732, 0.1516, 0.6732, 0.1516, 0.7173, 0.1772, 0.64, 0.2922, 0.6116, 0.2757, 0.6661, 0.3115, 0.6401, 0.2915, 0.7172, 0.1764, 0.7576, 0.2075, 0.7576, 0.2075, 0.7172, 0.1764, 0.7522, 0.1236, 0.7992, 0.1597, 0.7992, 0.1597, 0.7522, 0.1236, 0.7789, 0.08334, 0.8309, 0.1232, 0.7795, 0.0848, 0.831, 0.1246, 0.7993, 0.1607, 0.7527, 0.1243, 0.7527, 0.1243, 0.7993, 0.1607, 0.7576, 0.2084, 0.7173, 0.1772, 0.7173, 0.1772, 0.7576, 0.2084, 0.666, 0.3123, 0.64, 0.2922, 0.6401, 0.2915, 0.6118, 0.275, 0.6731, 0.1509, 0.7172, 0.1764, 0.7172, 0.1764, 0.6731, 0.1509, 0.7009, 0.094, 0.7522, 0.1236, 0.7522, 0.1236, 0.7009, 0.094, 0.7221, 0.05062, 0.7789, 0.08334, 0.831, 0.1246, 0.8771, 0.1708, 0.841, 0.2027, 0.7993, 0.1607, 0.7993, 0.1607, 0.841, 0.2027, 0.7935, 0.2445, 0.7576, 0.2084, 0.7576, 0.2084, 0.7935, 0.2445, 0.6891, 0.3356, 0.666, 0.3123, 0.6118, 0.275, 0.5815, 0.2624, 0.6261, 0.1313, 0.6731, 0.1509, 0.6731, 0.1509, 0.6261, 0.1313, 0.6462, 0.07134, 0.7009, 0.094, 0.7009, 0.094, 0.6462, 0.07134, 0.6615, 0.02559, 0.7221, 0.05062, 0.8771, 0.1708, 0.9171, 0.2227, 0.877, 0.2497, 0.841, 0.2027, 0.841, 0.2027, 0.877, 0.2497, 0.8244, 0.285, 0.7935, 0.2445, 0.7935, 0.2445, 0.8244, 0.285, 0.709, 0.3617, 0.6891, 0.3356, 0.5815, 0.2624, 0.5498, 0.2538, 0.577, 0.1181, 0.6261, 0.1313, 0.6261, 0.1313, 0.577, 0.1181, 0.5891, 0.056, 0.6462, 0.07134, 0.6462, 0.07134, 0.5891, 0.056, 0.5983, 0.008661, 0.6615, 0.02559, 0.9171, 0.2227, 0.95, 0.2796, 0.9065, 0.3011, 0.877, 0.2497, 0.877, 0.2497, 0.9065, 0.3011, 0.8497, 0.3293, 0.8244, 0.285, 0.8244, 0.285, 0.8497, 0.3293, 0.7253, 0.3902, 0.709, 0.3617, 0.5498, 0.2538, 0.5173, 0.2495, 0.5265, 0.1114, 0.577, 0.1181, 0.577, 0.1181, 0.5265, 0.1114, 0.5304, 0.04824, 0.5891, 0.056, 0.5891, 0.056, 0.5304, 0.04824, 0.5334, 0.0001181, 0.5983, 0.008661, 0.95, 0.2796, 0.9753, 0.3406, 0.9289, 0.3562, 0.9065, 0.3011, 0.9065, 0.3011, 0.9289, 0.3562, 0.8691, 0.3765, 0.8497, 0.3293, 0.8497, 0.3293, 0.8691, 0.3765, 0.7378, 0.4206, 0.7253, 0.3902, 0.5173, 0.2495, 0.4845, 0.2494, 0.4756, 0.1113, 0.5265, 0.1114, 0.5265, 0.1114, 0.4756, 0.1113, 0.4713, 0.04819, 0.5304, 0.04824, 0.5304, 0.04824, 0.4713, 0.04819, 0.468, 9.993e-05, 0.5334, 0.0001181, 0.9753, 0.3406, 0.9912, 0.4044, 0.9443, 0.4133, 0.9289, 0.3562, 0.9289, 0.3562, 0.9443, 0.4133, 0.8821, 0.4257, 0.8691, 0.3765, 0.8691, 0.3765, 0.8821, 0.4257, 0.7462, 0.4523, 0.7378, 0.4206, 0.4845, 0.2494, 0.452, 0.2536, 0.4251, 0.1178, 0.4756, 0.1113, 0.4756, 0.1113, 0.4251, 0.1178, 0.4127, 0.05583, 0.4713, 0.04819, 0.4713, 0.04819, 0.4127, 0.05583, 0.4031, 0.008628, 0.468, 9.993e-05, 0.9912, 0.4044, 0.9994, 0.4688, 0.9516, 0.472, 0.9443, 0.4133, 0.9443, 0.4133, 0.9516, 0.472, 0.8885, 0.4762, 0.8821, 0.4257, 0.8821, 0.4257, 0.8885, 0.4762, 0.7504, 0.4848, 0.7462, 0.4523, 0.452, 0.2536, 0.4203, 0.262, 0.376, 0.1311, 0.4251, 0.1178, 0.4251, 0.1178, 0.376, 0.1311, 0.3556, 0.07123, 0.4127, 0.05583, 0.4127, 0.05583, 0.3556, 0.07123, 0.3399, 0.02562, 0.4031, 0.008628, 0.9994, 0.4688, 0.9993, 0.534, 0.9514, 0.531, 0.9516, 0.472, 0.9516, 0.472, 0.9514, 0.531, 0.8883, 0.527, 0.8885, 0.4762, 0.8885, 0.4762, 0.8883, 0.527, 0.7503, 0.5176, 0.7504, 0.4848, 0.4203, 0.262, 0.39, 0.2745, 0.329, 0.1505, 0.376, 0.1311, 0.376, 0.1311, 0.329, 0.1505, 0.3008, 0.09382, 0.3556, 0.07123, 0.3556, 0.07123, 0.3008, 0.09382, 0.2794, 0.05065, 0.3399, 0.02562, 0.9993, 0.534, 0.9909, 0.5987, 0.9436, 0.5896, 0.9514, 0.531, 0.9514, 0.531, 0.9436, 0.5896, 0.8816, 0.5774, 0.8883, 0.527, 0.8883, 0.527, 0.8816, 0.5774, 0.7459, 0.5502, 0.7503, 0.5176, 0.39, 0.2745, 0.3615, 0.2909, 0.2849, 0.1758, 0.329, 0.1505, 0.329, 0.1505, 0.2849, 0.1758, 0.2496, 0.1233, 0.3008, 0.09382, 0.3008, 0.09382, 0.2496, 0.1233, 0.2227, 0.08336, 0.2794, 0.05065, 0.9909, 0.5987, 0.974, 0.6619, 0.9283, 0.6467, 0.9436, 0.5896, 0.9436, 0.5896, 0.9283, 0.6467, 0.8683, 0.6265, 0.8816, 0.5774, 0.8816, 0.5774, 0.8683, 0.6265, 0.7373, 0.5818, 0.7459, 0.5502, 0.3615, 0.2909, 0.3355, 0.3107, 0.2445, 0.2067, 0.2849, 0.1758, 0.2849, 0.1758, 0.2445, 0.2067, 0.2027, 0.1593, 0.2496, 0.1233, 0.2496, 0.1233, 0.2027, 0.1593, 0.1708, 0.1232, 0.2227, 0.08336, 0.974, 0.6619, 0.949, 0.7225, 0.9056, 0.7013, 0.9283, 0.6467, 0.9283, 0.6467, 0.9056, 0.7013, 0.8487, 0.6736, 0.8683, 0.6265, 0.8683, 0.6265, 0.8487, 0.6736, 0.7247, 0.6121, 0.7373, 0.5818, 0.3355, 0.3107, 0.3122, 0.3339, 0.2085, 0.2425, 0.2445, 0.2067, 0.2445, 0.2067, 0.2085, 0.2425, 0.1608, 0.201, 0.2027, 0.1593, 0.2027, 0.1593, 0.1608, 0.201, 0.1245, 0.1694, 0.1708, 0.1232, 0.949, 0.7225, 0.9163, 0.7793, 0.876, 0.7526, 0.9056, 0.7013, 0.9056, 0.7013, 0.876, 0.7526, 0.8232, 0.7176, 0.8487, 0.6736, 0.8487, 0.6736, 0.8232, 0.7176, 0.7082, 0.6405, 0.7247, 0.6121, 0.3122, 0.3339, 0.2922, 0.3598, 0.1774, 0.2828, 0.2085, 0.2425, 0.2085, 0.2425, 0.1774, 0.2828, 0.1248, 0.2478, 0.1608, 0.201, 0.1608, 0.201, 0.1248, 0.2478, 0.08475, 0.2212, 0.1245, 0.1694, 0.9163, 0.7793, 0.8764, 0.8315, 0.8398, 0.7997, 0.876, 0.7526, 0.876, 0.7526, 0.8398, 0.7997, 0.7921, 0.758, 0.8232, 0.7176, 0.8232, 0.7176, 0.7921, 0.758, 0.6881, 0.6665, 0.7082, 0.6405, 0.2922, 0.3598, 0.2757, 0.3882, 0.1519, 0.3267, 0.1774, 0.2828, 0.1774, 0.2828, 0.1519, 0.3267, 0.09521, 0.2989, 0.1248, 0.2478, 0.1248, 0.2478, 0.09521, 0.2989, 0.05209, 0.2777, 0.08475, 0.2212, 0.8764, 0.8315, 0.8299, 0.8781, 0.7977, 0.8416, 0.8398, 0.7997, 0.8398, 0.7997, 0.7977, 0.8416, 0.7559, 0.7939, 0.7921, 0.758, 0.7921, 0.758, 0.7559, 0.7939, 0.6649, 0.6896, 0.6881, 0.6665, 0.2757, 0.3882, 0.2631, 0.4184, 0.1322, 0.3736, 0.1519, 0.3267, 0.1519, 0.3267, 0.1322, 0.3736, 0.07242, 0.3533, 0.09521, 0.2989, 0.09521, 0.2989, 0.07242, 0.3533, 0.02707, 0.3379, 0.05209, 0.2777, 0.8299, 0.8781, 0.7773, 0.9183, 0.7503, 0.8774, 0.7977, 0.8416, 0.7977, 0.8416, 0.7503, 0.8774, 0.7153, 0.8247, 0.7559, 0.7939, 0.7559, 0.7939, 0.7153, 0.8247, 0.6388, 0.7095, 0.6649, 0.6896, 0.2631, 0.4184, 0.2545, 0.45, 0.1189, 0.4226, 0.1322, 0.3736, 0.1322, 0.3736, 0.1189, 0.4226, 0.05664, 0.4102, 0.07242, 0.3533, 0.07242, 0.3533, 0.05664, 0.4102, 0.009965, 0.4005, 0.02707, 0.3379, 0.7773, 0.9183, 0.7198, 0.9502, 0.6991, 0.9072, 0.7503, 0.8774, 0.7503, 0.8774, 0.6991, 0.9072, 0.6712, 0.8503, 0.7153, 0.8247, 0.7153, 0.8247, 0.6712, 0.8503, 0.6103, 0.7258, 0.6388, 0.7095, 0.2545, 0.45, 0.2501, 0.4826, 0.1121, 0.4731, 0.1189, 0.4226, 0.1189, 0.4226, 0.1121, 0.4731, 0.049, 0.4689, 0.05664, 0.4102, 0.05664, 0.4102, 0.049, 0.4689, 0.0001343, 0.4655, 0.009965, 0.4005, 0.7198, 0.9502, 0.6597, 0.9747, 0.6444, 0.9293, 0.6991, 0.9072, 0.6991, 0.9072, 0.6444, 0.9293, 0.6241, 0.8695, 0.6712, 0.8503, 0.6712, 0.8503, 0.6241, 0.8695, 0.5799, 0.7383, 0.6103, 0.7258, 0.2501, 0.4826, 0.25, 0.5154, 0.1119, 0.5241, 0.1121, 0.4731, 0.1121, 0.4731, 0.1119, 0.5241, 0.04857, 0.5283, 0.049, 0.4689, 0.049, 0.4689, 0.04857, 0.5283, 9.993e-05, 0.5316, 0.0001343, 0.4655, 0.6597, 0.9747, 0.5968, 0.9914, 0.5873, 0.9443, 0.6444, 0.9293, 0.6444, 0.9293, 0.5873, 0.9443, 0.5749, 0.8824, 0.6241, 0.8695, 0.6241, 0.8695, 0.5749, 0.8824, 0.5482, 0.7467, 0.5799, 0.7383, 0.25, 0.5154, 0.2542, 0.5479, 0.1184, 0.5747, 0.1119, 0.5241, 0.1119, 0.5241, 0.1184, 0.5747, 0.05619, 0.5872, 0.04857, 0.5283, 0.04857, 0.5283, 0.05619, 0.5872, 0.008746, 0.5968, 9.993e-05, 0.5316, 0.5968, 0.9914, 0.5321, 0.9999, 0.5288, 0.9519, 0.5873, 0.9443, 0.5873, 0.9443, 0.5288, 0.9519, 0.5245, 0.8889, 0.5749, 0.8824, 0.5749, 0.8824, 0.5245, 0.8889, 0.5157, 0.7509, 0.5482, 0.7467, 0.2542, 0.5479, 0.2626, 0.5796, 0.1314, 0.6239, 0.1184, 0.5747, 0.1184, 0.5747, 0.1314, 0.6239, 0.0715, 0.6445, 0.05619, 0.5872, 0.05619, 0.5872, 0.0715, 0.6445, 0.0258, 0.6602, 0.008746, 0.5968, 0.5321, 0.9999, 0.4667, 0.9999, 0.4697, 0.9518, 0.5288, 0.9519, 0.5288, 0.9519, 0.4697, 0.9518, 0.4737, 0.8888, 0.5245, 0.8889, 0.5245, 0.8889, 0.4737, 0.8888, 0.4829, 0.7508, 0.5157, 0.7509, 0.2626, 0.5796, 0.2751, 0.61, 0.1509, 0.671, 0.1314, 0.6239, 0.1314, 0.6239, 0.1509, 0.671, 0.09416, 0.6993, 0.0715, 0.6445, 0.0715, 0.6445, 0.09416, 0.6993, 0.05094, 0.7208, 0.0258, 0.6602, 0.4667, 0.9999, 0.4019, 0.9914, 0.4111, 0.9441, 0.4697, 0.9518, 0.4697, 0.9518, 0.4111, 0.9441, 0.4232, 0.8821, 0.4737, 0.8888, 0.4737, 0.8888, 0.4232, 0.8821, 0.4504, 0.7464, 0.4829, 0.7508, 0.2751, 0.61, 0.2915, 0.6384, 0.1763, 0.7152, 0.1509, 0.671, 0.1509, 0.671, 0.1763, 0.7152, 0.1238, 0.7506, 0.09416, 0.6993, 0.09416, 0.6993, 0.1238, 0.7506, 0.08375, 0.7775, 0.05094, 0.7208, 0.4019, 0.9914, 0.3387, 0.9744, 0.354, 0.9287, 0.4111, 0.9441, 0.4111, 0.9441, 0.354, 0.9287, 0.3741, 0.8688, 0.4232, 0.8821, 0.4232, 0.8821, 0.3741, 0.8688, 0.4188, 0.7379, 0.4504, 0.7464, 0.2915, 0.6384, 0.3114, 0.6645, 0.2072, 0.7556, 0.1763, 0.7152, 0.1763, 0.7152, 0.2072, 0.7556, 0.1598, 0.7975, 0.1238, 0.7506, 0.1238, 0.7506, 0.1598, 0.7975, 0.1236, 0.8295, 0.08375, 0.7775, 0.3387, 0.9744, 0.2783, 0.9494, 0.2994, 0.9061, 0.354, 0.9287, 0.354, 0.9287, 0.2994, 0.9061, 0.3272, 0.8493, 0.3741, 0.8688, 0.3741, 0.8688, 0.3272, 0.8493, 0.3885, 0.7253, 0.4188, 0.7379, 0.3114, 0.6645, 0.3345, 0.6877, 0.2432, 0.7917, 0.2072, 0.7556, 0.2072, 0.7556, 0.2432, 0.7917, 0.2016, 0.8394, 0.1598, 0.7975, 0.1598, 0.7975, 0.2016, 0.8394, 0.17, 0.8758, 0.1236, 0.8295, 0.2783, 0.9494, 0.2216, 0.9167, 0.2482, 0.8765, 0.2994, 0.9061, 0.2994, 0.9061, 0.2482, 0.8765, 0.2831, 0.8238, 0.3272, 0.8493, 0.3272, 0.8493, 0.2831, 0.8238, 0.3601, 0.7088, 0.3885, 0.7253, 0.3345, 0.6877, 0.3605, 0.7077, 0.2835, 0.8227, 0.2432, 0.7917, 0.2432, 0.7917, 0.2835, 0.8227, 0.2486, 0.8754, 0.2016, 0.8394, 0.2016, 0.8394, 0.2486, 0.8754, 0.2219, 0.9156, 0.17, 0.8758, 0.2216, 0.9167, 0.1696, 0.8768, 0.2013, 0.8404, 0.2482, 0.8765, 0.2482, 0.8765, 0.2013, 0.8404, 0.2428, 0.7927, 0.2831, 0.8238, 0.2831, 0.8238, 0.2428, 0.7927, 0.3341, 0.6888, 0.3601, 0.7088, 0.3605, 0.7077, 0.3889, 0.7242, 0.3275, 0.8482, 0.2835, 0.8227, 0.2835, 0.8227, 0.3275, 0.8482, 0.2998, 0.905, 0.2486, 0.8754, 0.2486, 0.8754, 0.2998, 0.905, 0.2786, 0.9484, 0.2219, 0.9156, 0.1696, 0.8768, 0.1233, 0.8305, 0.1594, 0.7986, 0.2013, 0.8404, 0.2013, 0.8404, 0.1594, 0.7986, 0.2069, 0.7567, 0.2428, 0.7927, 0.2428, 0.7927, 0.2069, 0.7567, 0.311, 0.6655, 0.3341, 0.6888, 0.3889, 0.7242, 0.4191, 0.7368, 0.3745, 0.8677, 0.3275, 0.8482, 0.3275, 0.8482, 0.3745, 0.8677, 0.3544, 0.9277, 0.2998, 0.905, 0.2998, 0.905, 0.3544, 0.9277, 0.3391, 0.9734, 0.2786, 0.9484, 0.1233, 0.8305, 0.08343, 0.7786, 0.1234, 0.7516, 0.1594, 0.7986, 0.1594, 0.7986, 0.1234, 0.7516, 0.1759, 0.7163, 0.2069, 0.7567, 0.2069, 0.7567, 0.1759, 0.7163, 0.2911, 0.6395, 0.311, 0.6655, 0.4191, 0.7368, 0.4508, 0.7454, 0.4236, 0.881, 0.3745, 0.8677, 0.3745, 0.8677, 0.4236, 0.881, 0.4115, 0.943, 0.3544, 0.9277, 0.3544, 0.9277, 0.4115, 0.943, 0.4023, 0.9904, 0.3391, 0.9734, 0.08343, 0.7786, 0.05067, 0.7218, 0.09386, 0.7003, 0.1234, 0.7516, 0.1234, 0.7516, 0.09386, 0.7003, 0.1505, 0.6721, 0.1759, 0.7163, 0.1759, 0.7163, 0.1505, 0.6721, 0.2747, 0.611, 0.2911, 0.6395, 0.4508, 0.7454, 0.4833, 0.7497, 0.4741, 0.8877, 0.4236, 0.881, 0.4236, 0.881, 0.4741, 0.8877, 0.4702, 0.9508, 0.4115, 0.943, 0.4115, 0.943, 0.4702, 0.9508, 0.4672, 0.9989, 0.4023, 0.9904, 0.05067, 0.7218, 0.02561, 0.6613, 0.07124, 0.6456, 0.09386, 0.7003, 0.09386, 0.7003, 0.07124, 0.6456, 0.1311, 0.6251, 0.1505, 0.6721, 0.1505, 0.6721, 0.1311, 0.6251, 0.2622, 0.5807, 0.2747, 0.611, 0.4833, 0.7497, 0.5161, 0.7498, 0.5249, 0.8878, 0.4741, 0.8877, 0.4741, 0.8877, 0.5249, 0.8878, 0.5293, 0.9508, 0.4702, 0.9508, 0.4702, 0.9508, 0.5293, 0.9508, 0.5326, 0.9989, 0.4672, 0.9989, 0.02561, 0.6613, 0.008651, 0.5981, 0.05594, 0.5885, 0.07124, 0.6456, 0.07124, 0.6456, 0.05594, 0.5885, 0.118, 0.5759, 0.1311, 0.6251, 0.1311, 0.6251, 0.118, 0.5759, 0.2538, 0.549, 0.2622, 0.5807, 0.5161, 0.7498, 0.5486, 0.7456, 0.5754, 0.8812, 0.5249, 0.8878, 0.5249, 0.8878, 0.5754, 0.8812, 0.5879, 0.9431, 0.5293, 0.9508, 0.5293, 0.9508, 0.5879, 0.9431, 0.5975, 0.9904, 0.5326, 0.9989, 0.008651, 0.5981, 9.995e-05, 0.5331, 0.04824, 0.5298, 0.05594, 0.5885, 0.05594, 0.5885, 0.04824, 0.5298, 0.1114, 0.5254, 0.118, 0.5759, 0.118, 0.5759, 0.1114, 0.5254, 0.2496, 0.5164, 0.2538, 0.549, 0.5486, 0.7456, 0.5802, 0.7372, 0.6245, 0.8681, 0.5754, 0.8812, 0.5754, 0.8812, 0.6245, 0.8681, 0.645, 0.9279, 0.5879, 0.9431, 0.5879, 0.9431, 0.645, 0.9279, 0.6607, 0.9734, 0.5975, 0.9904, 9.995e-05, 0.5331, 9.995e-05, 0.4676, 0.04827, 0.4705, 0.04824, 0.5298, 0.04824, 0.5298, 0.04827, 0.4705, 0.1115, 0.4744, 0.1114, 0.5254, 0.1114, 0.5254, 0.1115, 0.4744, 0.2496, 0.4836, 0.2496, 0.5164, 0.5802, 0.7372, 0.6105, 0.7247, 0.6715, 0.8487, 0.6245, 0.8681, 0.6245, 0.8681, 0.6715, 0.8487, 0.6996, 0.9053, 0.645, 0.9279, 0.645, 0.9279, 0.6996, 0.9053, 0.7211, 0.9484, 0.6607, 0.9734, 9.995e-05, 0.4676, 0.008652, 0.4026, 0.05603, 0.4118, 0.04827, 0.4705, 0.04827, 0.4705, 0.05603, 0.4118, 0.1182, 0.424, 0.1115, 0.4744, 0.1115, 0.4744, 0.1182, 0.424, 0.254, 0.4511, 0.2496, 0.4836, 0.6105, 0.7247, 0.639, 0.7084, 0.7155, 0.8234, 0.6715, 0.8487, 0.6715, 0.8487, 0.7155, 0.8234, 0.7508, 0.8758, 0.6996, 0.9053, 0.6996, 0.9053, 0.7508, 0.8758, 0.7777, 0.9157, 0.7211, 0.9484, 0.008652, 0.4026, 0.02561, 0.3393, 0.07138, 0.3546, 0.05603, 0.4118, 0.05603, 0.4118, 0.07138, 0.3546, 0.1314, 0.3748, 0.1182, 0.424, 0.1182, 0.424, 0.1314, 0.3748, 0.2625, 0.4194, 0.254, 0.4511, 0.639, 0.7084, 0.665, 0.6885, 0.7559, 0.7926, 0.7155, 0.8234, 0.7155, 0.8234, 0.7559, 0.7926, 0.7977, 0.8399, 0.7508, 0.8758, 0.7508, 0.8758, 0.7977, 0.8399, 0.8295, 0.8759, 0.7777, 0.9157, 0.02561, 0.3393, 0.05069, 0.2788, 0.09407, 0.2999, 0.07138, 0.3546, 0.07138, 0.3546, 0.09407, 0.2999, 0.151, 0.3277, 0.1314, 0.3748, 0.1314, 0.3748, 0.151, 0.3277, 0.2751, 0.3891, 0.2625, 0.4194, 0.665, 0.6885, 0.6882, 0.6654, 0.7919, 0.7567, 0.7559, 0.7926, 0.7559, 0.7926, 0.7919, 0.7567, 0.8395, 0.7982, 0.7977, 0.8399, 0.7977, 0.8399, 0.8395, 0.7982, 0.8757, 0.8298, 0.8295, 0.8759, 0.05069, 0.2788, 0.08346, 0.222, 0.1237, 0.2487, 0.09407, 0.2999, 0.09407, 0.2999, 0.1237, 0.2487, 0.1765, 0.2837, 0.151, 0.3277, 0.151, 0.3277, 0.1765, 0.2837, 0.2916, 0.3607, 0.2751, 0.3891, 0.6882, 0.6654, 0.7083, 0.6395, 0.8229, 0.7165, 0.7919, 0.7567, 0.7919, 0.7567, 0.8229, 0.7165, 0.8754, 0.7515, 0.8395, 0.7982, 0.8395, 0.7982, 0.8754, 0.7515, 0.9154, 0.778, 0.8757, 0.8298, 0.08346, 0.222, 0.1234, 0.17, 0.1598, 0.2017, 0.1237, 0.2487, 0.1237, 0.2487, 0.1598, 0.2017, 0.2076, 0.2433, 0.1765, 0.2837, 0.1765, 0.2837, 0.2076, 0.2433, 0.3116, 0.3347, 0.2916, 0.3607, 0.7083, 0.6395, 0.7247, 0.6112, 0.8485, 0.6727, 0.8229, 0.7165, 0.8229, 0.7165, 0.8485, 0.6727, 0.9051, 0.7005, 0.8754, 0.7515, 0.8754, 0.7515, 0.9051, 0.7005, 0.948, 0.7217, 0.9154, 0.778, 0.7504, 0.5168, 0.746, 0.5493, 0.5003, 0.4996, 0.639, 0.7084, 0.6105, 0.7247, 0.5003, 0.4996, 0.5498, 0.2538, 0.5815, 0.2624, 0.5003, 0.4996, 0.4203, 0.262, 0.452, 0.2536, 0.5003, 0.4996, 0.4508, 0.7454, 0.4191, 0.7368, 0.5003, 0.4996, 0.7505, 0.484, 0.7504, 0.5168, 0.5003, 0.4996, 0.6118, 0.275, 0.6401, 0.2915, 0.5003, 0.4996, 0.5173, 0.2495, 0.5498, 0.2538, 0.5003, 0.4996, 0.2545, 0.45, 0.2631, 0.4184, 0.5003, 0.4996, 0.3345, 0.6877, 0.3114, 0.6645, 0.5003, 0.4996, 0.3605, 0.7077, 0.3345, 0.6877, 0.5003, 0.4996, 0.3889, 0.7242, 0.3605, 0.7077, 0.5003, 0.4996, 0.2751, 0.61, 0.2626, 0.5796, 0.5003, 0.4996, 0.4845, 0.2494, 0.5173, 0.2495, 0.5003, 0.4996, 0.2542, 0.5479, 0.25, 0.5154, 0.5003, 0.4996, 0.3122, 0.3339, 0.3355, 0.3107, 0.5003, 0.4996, 0.3615, 0.2909, 0.39, 0.2745, 0.5003, 0.4996, 0.4833, 0.7497, 0.4508, 0.7454, 0.5003, 0.4996, 0.452, 0.2536, 0.4845, 0.2494, 0.5003, 0.4996, 0.6882, 0.6654, 0.665, 0.6885, 0.5003, 0.4996, 0.3355, 0.3107, 0.3615, 0.2909, 0.5003, 0.4996, 0.7255, 0.3894, 0.738, 0.4198, 0.5003, 0.4996, 0.2915, 0.6384, 0.2751, 0.61, 0.5003, 0.4996, 0.738, 0.4198, 0.7463, 0.4515, 0.5003, 0.4996, 0.6893, 0.3348, 0.7092, 0.3609, 0.5003, 0.4996, 0.2922, 0.3598, 0.3122, 0.3339, 0.5003, 0.4996, 0.6105, 0.7247, 0.5802, 0.7372, 0.5003, 0.4996, 0.3114, 0.6645, 0.2915, 0.6384, 0.5003, 0.4996, 0.39, 0.2745, 0.4203, 0.262, 0.5003, 0.4996, 0.7463, 0.4515, 0.7505, 0.484, 0.5003, 0.4996, 0.2501, 0.4826, 0.2545, 0.45, 0.5003, 0.4996, 0.6661, 0.3115, 0.6893, 0.3348, 0.5003, 0.4996, 0.5486, 0.7456, 0.5161, 0.7498, 0.5003, 0.4996, 0.7083, 0.6395, 0.6882, 0.6654, 0.5003, 0.4996, 0.5802, 0.7372, 0.5486, 0.7456, 0.5003, 0.4996, 0.746, 0.5493, 0.7374, 0.5809, 0.5003, 0.4996, 0.25, 0.5154, 0.2501, 0.4826, 0.5003, 0.4996, 0.665, 0.6885, 0.639, 0.7084, 0.5003, 0.4996, 0.2626, 0.5796, 0.2542, 0.5479, 0.5003, 0.4996, 0.2757, 0.3882, 0.2922, 0.3598, 0.5003, 0.4996, 0.4191, 0.7368, 0.3889, 0.7242, 0.5003, 0.4996, 0.6401, 0.2915, 0.6661, 0.3115, 0.5003, 0.4996, 0.7247, 0.6112, 0.7083, 0.6395, 0.5003, 0.4996, 0.2631, 0.4184, 0.2757, 0.3882, 0.5003, 0.4996, 0.7374, 0.5809, 0.7247, 0.6112, 0.5003, 0.4996, 0.7092, 0.3609, 0.7255, 0.3894, 0.5003, 0.4996, 0.5161, 0.7498, 0.4833, 0.7497, 0.5003, 0.4996, 0.5815, 0.2624, 0.6118, 0.275, 0.5003, 0.4996, 0.5812, 0.2631, 0.6116, 0.2757, 0.4999, 0.5006, 0.3341, 0.6888, 0.311, 0.6655, 0.4999, 0.5006, 0.4504, 0.7464, 0.4188, 0.7379, 0.4999, 0.5006, 0.6388, 0.7095, 0.6103, 0.7258, 0.4999, 0.5006, 0.666, 0.3123, 0.6891, 0.3356, 0.4999, 0.5006, 0.4515, 0.2542, 0.4841, 0.25, 0.4999, 0.5006, 0.4829, 0.7508, 0.4504, 0.7464, 0.4999, 0.5006, 0.2625, 0.4194, 0.2751, 0.3891, 0.4999, 0.5006, 0.4841, 0.25, 0.517, 0.2501, 0.4999, 0.5006, 0.2622, 0.5807, 0.2538, 0.549, 0.4999, 0.5006, 0.2751, 0.3891, 0.2916, 0.3607, 0.4999, 0.5006, 0.7503, 0.5176, 0.7459, 0.5502, 0.4999, 0.5006, 0.6891, 0.3356, 0.709, 0.3617, 0.4999, 0.5006, 0.7253, 0.3902, 0.7378, 0.4206, 0.4999, 0.5006, 0.7504, 0.4848, 0.7503, 0.5176, 0.4999, 0.5006, 0.3349, 0.3115, 0.3609, 0.2916, 0.4999, 0.5006, 0.7459, 0.5502, 0.7373, 0.5818, 0.4999, 0.5006, 0.7378, 0.4206, 0.7462, 0.4523, 0.4999, 0.5006, 0.2916, 0.3607, 0.3116, 0.3347, 0.4999, 0.5006, 0.7082, 0.6405, 0.6881, 0.6665, 0.4999, 0.5006, 0.4188, 0.7379, 0.3885, 0.7253, 0.4999, 0.5006, 0.6649, 0.6896, 0.6388, 0.7095, 0.4999, 0.5006, 0.2538, 0.549, 0.2496, 0.5164, 0.4999, 0.5006, 0.6116, 0.2757, 0.64, 0.2922, 0.4999, 0.5006, 0.709, 0.3617, 0.7253, 0.3902, 0.4999, 0.5006, 0.7373, 0.5818, 0.7247, 0.6121, 0.4999, 0.5006, 0.2747, 0.611, 0.2622, 0.5807, 0.4999, 0.5006, 0.2496, 0.4836, 0.254, 0.4511, 0.4999, 0.5006, 0.5799, 0.7383, 0.5482, 0.7467, 0.4999, 0.5006, 0.254, 0.4511, 0.2625, 0.4194, 0.4999, 0.5006, 0.7462, 0.4523, 0.7504, 0.4848, 0.4999, 0.5006, 0.2911, 0.6395, 0.2747, 0.611, 0.4999, 0.5006, 0.5495, 0.2545, 0.5812, 0.2631, 0.4999, 0.5006, 0.6103, 0.7258, 0.5799, 0.7383, 0.4999, 0.5006, 0.3885, 0.7253, 0.3601, 0.7088, 0.4999, 0.5006, 0.3601, 0.7088, 0.3341, 0.6888, 0.4999, 0.5006, 0.3894, 0.2752, 0.4198, 0.2627, 0.4999, 0.5006, 0.311, 0.6655, 0.2911, 0.6395, 0.4999, 0.5006, 0.3116, 0.3347, 0.3349, 0.3115, 0.4999, 0.5006, 0.4198, 0.2627, 0.4515, 0.2542, 0.4999, 0.5006, 0.6881, 0.6665, 0.6649, 0.6896, 0.4999, 0.5006, 0.3609, 0.2916, 0.3894, 0.2752, 0.4999, 0.5006, 0.5157, 0.7509, 0.4829, 0.7508, 0.4999, 0.5006, 0.517, 0.2501, 0.5495, 0.2545, 0.4999, 0.5006, 0.7247, 0.6121, 0.7082, 0.6405, 0.4999, 0.5006, 0.5482, 0.7467, 0.5157, 0.7509, 0.4999, 0.5006, 0.2496, 0.5164, 0.2496, 0.4836, 0.4999, 0.5006, 0.64, 0.2922, 0.666, 0.3123, 0.4999, 0.5006])
me_torus.use_remesh_preserve_volume = False
me_torus.use_remesh_preserve_attributes = False
me_torus.use_mirror_vertex_groups = False
me_torus.update()

# ---- objects
ob_fan = bpy.data.objects.new('Fan', me_cylinder)
ob_grid = bpy.data.objects.new('Grid', me_torus)

# ---- transforms, parenting, visibility, modifiers, constraints
ob_fan.location = (0.0, 0.0, 0.0)
ob_fan.lineart.crease_threshold = 0.0
_m = ob_fan.modifiers.new('Subsurf', 'SUBSURF')
_m.uv_smooth = 'PRESERVE_CORNERS'
_m.quality = 2
_m.levels = 0
_m.show_only_control_edges = False
ob_grid.location = (2.98e-08, 3.278e-07, 2.0)
ob_grid.lineart.crease_threshold = 0.0

# ---- collection membership
col_collection_1.objects.link(ob_fan)
col_collection_11.objects.link(ob_grid)

# ---- scene / render settings (as saved in the file)
scene.frame_start = 1; scene.frame_end = 250; scene.frame_set(1)
scene.render.engine = 'BLENDER_EEVEE_NEXT'
scene.render.resolution_percentage = 50
scene.render.dither_intensity = 0.0
scene.cycles.use_denoising = False
scene.cycles.samples = 128
scene.cycles.sampling_pattern = 'TABULATED_SOBOL'
scene.cycles.use_adaptive_sampling = False
scene.cycles.use_light_tree = False
scene.cycles.blur_glossy = 0.0
scene.cycles.sample_clamp_indirect = 0.0
scene.view_settings.view_transform = 'Standard'
bpy.context.view_layer.update()

# ---- added for rendering (the .blend has no active camera and no usable light): camera, sun
cam_auto = bpy.data.cameras.new('AutoCamera')
cam_auto.lens = 50.0
cam_auto.sensor_width = 36.0
cam_auto.clip_end = 1000.0
ob_auto_camera = bpy.data.objects.new('AutoCamera', cam_auto)
scene.collection.objects.link(ob_auto_camera)
ob_auto_camera.location = (8.70733, -10.4488, 8.96587)
ob_auto_camera.rotation_euler = (1.09748, -7.21219e-08, 0.694738)
scene.camera = ob_auto_camera
light_auto_sun = bpy.data.lights.new('AutoSun', 'SUN')
light_auto_sun.energy = 3.0
light_auto_sun.angle = 0.0523599
ob_auto_sun = bpy.data.objects.new('AutoSun', light_auto_sun)
scene.collection.objects.link(ob_auto_sun)
ob_auto_sun.rotation_euler = (0.872665, 0.174533, 0.523599)
bpy.context.view_layer.update()
